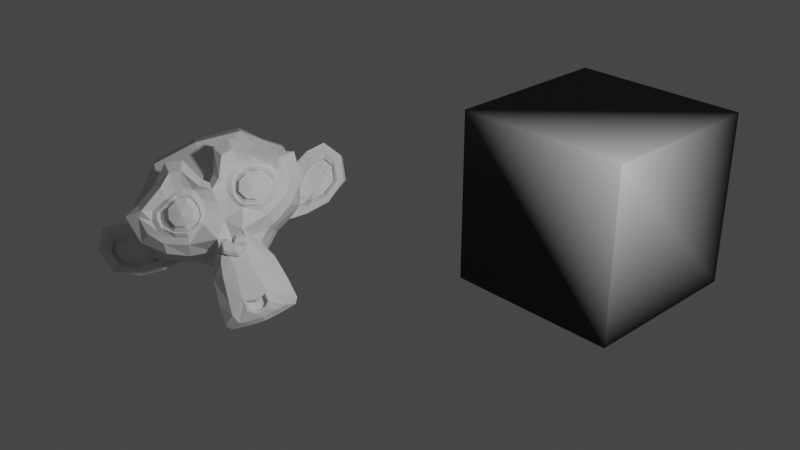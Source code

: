 # Source: zu.blend  (saved by Blender 2.82.7; exported with 4.5.12 LTS)
import bpy
from mathutils import Matrix  # noqa: F401  (used for matrix-valued properties, if any)

bpy.ops.wm.read_factory_settings(use_empty=True)
scene = bpy.context.scene
scene.name = 'Scene'

# ---- collections
col_collection = bpy.data.collections.new('Collection'); scene.collection.children.link(col_collection)

# ---- materials (node trees are filled in below, after node groups)
mat_material = bpy.data.materials.new('Material')

# ---- material node trees
mat_material.use_nodes = True; mat_material.node_tree.nodes.clear()
_N = mat_material.node_tree.nodes; _L = mat_material.node_tree.links
n0 = _N.new('ShaderNodeOutputMaterial'); n0.name = 'Material Output'; n0.location = (300, 300)
n1 = _N.new('ShaderNodeBsdfPrincipled'); n1.name = 'Principled BSDF'; n1.location = (10, 300)
n1.distribution = 'GGX'
n1.subsurface_method = 'BURLEY'
n1.inputs[3].default_value = 1.45
n1.inputs[27].default_value = (0.0, 0.0, 0.0, 1.0)
n1.inputs[28].default_value = 1.0
n2 = _N.new('ShaderNodeVertexColor'); n2.name = 'Vertex Color'; n2.location = (-305, 226)
_L.new(n1.outputs[0], n0.inputs[0])
_L.new(n2.outputs[0], n1.inputs[0])
n0.is_active_output = True

# ---- world
world_world = bpy.data.worlds.new('World'); scene.world = world_world
world_world.use_nodes = True; world_world.node_tree.nodes.clear()
_N = world_world.node_tree.nodes; _L = world_world.node_tree.links
n0 = _N.new('ShaderNodeOutputWorld'); n0.name = 'World Output'; n0.location = (300, 300)
n1 = _N.new('ShaderNodeBackground'); n1.name = 'Background'; n1.location = (10, 300)
n1.inputs[0].default_value = (0.05088, 0.05088, 0.05088, 1.0)
_L.new(n1.outputs[0], n0.inputs[0])
n0.is_active_output = True
world_world.color = (0.05088, 0.05088, 0.05088)
world_world.use_sun_shadow = False
world_world.sun_shadow_jitter_overblur = 0.0

# ---- cameras
cam_camera = bpy.data.cameras.new('Camera')
cam_camera.clip_end = 100.0
cam_camera.ortho_scale = 7.314

# ---- lights
light_point = bpy.data.lights.new('Point', 'POINT')
light_point.transmission_factor = 0.0
light_point.energy = 1000.0
light_point.shadow_soft_size = 0.25
light_point.shadow_maximum_resolution = 0.006
light_point.use_absolute_resolution = True

# ---- meshes
me_cube = bpy.data.meshes.new('Cube')
me_cube.from_pydata([(-1.0, -1.0, -1.0), (-1.0, -1.0, 1.0), (-1.0, 1.0, -1.0), (-1.0, 1.0, 1.0), (1.0, -1.0, -1.0), (1.0, -1.0, 1.0), (1.0, 1.0, -1.0), (1.0, 1.0, 1.0)], [], [(0, 1, 3, 2), (2, 3, 7, 6), (6, 7, 5, 4), (4, 5, 1, 0), (2, 6, 4, 0), (7, 3, 1, 5)])
_uv = me_cube.uv_layers.new(name='UVMap')
_uv.uv.foreach_set('vector', [0.375, 0.0, 0.625, 0.0, 0.625, 0.25, 0.375, 0.25, 0.375, 0.25, 0.625, 0.25, 0.625, 0.5, 0.375, 0.5, 0.375, 0.5, 0.625, 0.5, 0.625, 0.75, 0.375, 0.75, 0.375, 0.75, 0.625, 0.75, 0.625, 1.0, 0.375, 1.0, 0.125, 0.5, 0.375, 0.5, 0.375, 0.75, 0.125, 0.75, 0.625, 0.5, 0.875, 0.5, 0.875, 0.75, 0.625, 0.75])
_ca = me_cube.color_attributes.new('Col', 'BYTE_COLOR', 'CORNER')
_ca.data.foreach_set('color', [0.0, 0.0, 0.0, 1.0, 0.0, 0.0, 0.0, 1.0, 0.0, 0.0, 0.0, 1.0, 0.0, 0.0, 0.0, 1.0, 0.0, 0.0, 0.0, 1.0, 0.0, 0.0, 0.0, 1.0, 0.0, 0.0, 0.0, 1.0, 0.0, 0.0, 0.0, 1.0, 0.0, 0.0, 0.0, 1.0, 0.0, 0.0, 0.0, 1.0, 1.0, 1.0, 1.0, 1.0, 0.0, 0.0, 0.0, 1.0, 0.0, 0.0, 0.0, 1.0, 1.0, 1.0, 1.0, 1.0, 0.0, 0.0, 0.0, 1.0, 0.0, 0.0, 0.0, 1.0, 0.0, 0.0, 0.0, 1.0, 0.0, 0.0, 0.0, 1.0, 0.0, 0.0, 0.0, 1.0, 0.0, 0.0, 0.0, 1.0, 0.0, 0.0, 0.0, 1.0, 0.0, 0.0, 0.0, 1.0, 0.0, 0.0, 0.0, 1.0, 1.0, 1.0, 1.0, 1.0])
_ca = me_cube.color_attributes.new('Col.001', 'BYTE_COLOR', 'CORNER')
_ca.data.foreach_set('color', [0.04092, 0.04519, 1.0, 1.0, 1.0, 0.7454, 0.0, 1.0, 0.004391, 0.227, 0.002428, 1.0, 1.0, 0.5906, 0.3763, 1.0, 1.0, 0.5906, 0.3763, 1.0, 0.004391, 0.227, 0.002428, 1.0, 1.0, 0.0, 0.0, 1.0, 0.0, 0.9473, 1.0, 1.0, 0.0, 0.9473, 1.0, 1.0, 1.0, 0.0, 0.0, 1.0, 0.005605, 1.0, 0.0, 1.0, 0.8308, 0.0, 1.0, 1.0, 0.8308, 0.0, 1.0, 1.0, 0.005605, 1.0, 0.0, 1.0, 1.0, 0.7454, 0.0, 1.0, 0.04092, 0.04519, 1.0, 1.0, 1.0, 0.5906, 0.3763, 1.0, 0.0, 0.9473, 1.0, 1.0, 0.8308, 0.0, 1.0, 1.0, 0.04092, 0.04519, 1.0, 1.0, 1.0, 0.0, 0.0, 1.0, 0.004391, 0.227, 0.002428, 1.0, 1.0, 0.7454, 0.0, 1.0, 0.005605, 1.0, 0.0, 1.0])
me_cube.materials.append(mat_material)
me_cube.use_remesh_fix_poles = True
me_cube.use_remesh_preserve_attributes = False
me_cube.use_mirror_vertex_groups = False
me_cube.update()
me_suzanne = bpy.data.meshes.new('Suzanne')
me_suzanne.from_pydata([(0.4375, -0.7656, 0.1641), (-0.4375, -0.7656, 0.1641), (0.5, -0.6875, 0.09375), (-0.5, -0.6875, 0.09375), (0.5469, -0.5781, 0.05469), (-0.5469, -0.5781, 0.05469), (0.3516, -0.6172, -0.02344), (-0.3516, -0.6172, -0.02344), (0.3516, -0.7188, 0.03125), (-0.3516, -0.7188, 0.03125), (0.3516, -0.7812, 0.1328), (-0.3516, -0.7812, 0.1328), (0.2734, -0.7969, 0.1641), (-0.2734, -0.7969, 0.1641), (0.2031, -0.7422, 0.09375), (-0.2031, -0.7422, 0.09375), (0.1562, -0.6484, 0.05469), (-0.1562, -0.6484, 0.05469), (0.07812, -0.6562, 0.2422), (-0.07812, -0.6562, 0.2422), (0.1406, -0.7422, 0.2422), (-0.1406, -0.7422, 0.2422), (0.2422, -0.7969, 0.2422), (-0.2422, -0.7969, 0.2422), (0.2734, -0.7969, 0.3281), (-0.2734, -0.7969, 0.3281), (0.2031, -0.7422, 0.3906), (-0.2031, -0.7422, 0.3906), (0.1562, -0.6484, 0.4375), (-0.1562, -0.6484, 0.4375), (0.3516, -0.6172, 0.5156), (-0.3516, -0.6172, 0.5156), (0.3516, -0.7188, 0.4531), (-0.3516, -0.7188, 0.4531), (0.3516, -0.7812, 0.3594), (-0.3516, -0.7812, 0.3594), (0.4375, -0.7656, 0.3281), (-0.4375, -0.7656, 0.3281), (0.5, -0.6875, 0.3906), (-0.5, -0.6875, 0.3906), (0.5469, -0.5781, 0.4375), (-0.5469, -0.5781, 0.4375), (0.625, -0.5625, 0.2422), (-0.625, -0.5625, 0.2422), (0.5625, -0.6719, 0.2422), (-0.5625, -0.6719, 0.2422), (0.4688, -0.7578, 0.2422), (-0.4688, -0.7578, 0.2422), (0.4766, -0.7734, 0.2422), (-0.4766, -0.7734, 0.2422), (0.4453, -0.7812, 0.3359), (-0.4453, -0.7812, 0.3359), (0.3516, -0.8047, 0.375), (-0.3516, -0.8047, 0.375), (0.2656, -0.8203, 0.3359), (-0.2656, -0.8203, 0.3359), (0.2266, -0.8203, 0.2422), (-0.2266, -0.8203, 0.2422), (0.2656, -0.8203, 0.1562), (-0.2656, -0.8203, 0.1562), (0.3516, -0.8281, 0.2422), (-0.3516, -0.8281, 0.2422), (0.3516, -0.8047, 0.1172), (-0.3516, -0.8047, 0.1172), (0.4453, -0.7812, 0.1562), (-0.4453, -0.7812, 0.1562), (0.0, -0.7422, 0.4297), (0.0, -0.8203, 0.3516), (0.0, -0.7344, -0.6797), (0.0, -0.7812, -0.3203), (0.0, -0.7969, -0.1875), (0.0, -0.7188, -0.7734), (0.0, -0.6016, 0.4062), (0.0, -0.5703, 0.5703), (0.0, 0.5469, 0.8984), (0.0, 0.8516, 0.5625), (0.0, 0.8281, 0.07031), (0.0, 0.3516, -0.3828), (0.2031, -0.5625, -0.1875), (-0.2031, -0.5625, -0.1875), (0.3125, -0.5703, -0.4375), (-0.3125, -0.5703, -0.4375), (0.3516, -0.5703, -0.6953), (-0.3516, -0.5703, -0.6953), (0.3672, -0.5312, -0.8906), (-0.3672, -0.5312, -0.8906), (0.3281, -0.5234, -0.9453), (-0.3281, -0.5234, -0.9453), (0.1797, -0.5547, -0.9688), (-0.1797, -0.5547, -0.9688), (0.0, -0.5781, -0.9844), (0.4375, -0.5312, -0.1406), (-0.4375, -0.5312, -0.1406), (0.6328, -0.5391, -0.03906), (-0.6328, -0.5391, -0.03906), (0.8281, -0.4453, 0.1484), (-0.8281, -0.4453, 0.1484), (0.8594, -0.5938, 0.4297), (-0.8594, -0.5938, 0.4297), (0.7109, -0.625, 0.4844), (-0.7109, -0.625, 0.4844), (0.4922, -0.6875, 0.6016), (-0.4922, -0.6875, 0.6016), (0.3203, -0.7344, 0.7578), (-0.3203, -0.7344, 0.7578), (0.1562, -0.7578, 0.7188), (-0.1562, -0.7578, 0.7188), (0.0625, -0.75, 0.4922), (-0.0625, -0.75, 0.4922), (0.1641, -0.7734, 0.4141), (-0.1641, -0.7734, 0.4141), (0.125, -0.7656, 0.3047), (-0.125, -0.7656, 0.3047), (0.2031, -0.7422, 0.09375), (-0.2031, -0.7422, 0.09375), (0.375, -0.7031, 0.01562), (-0.375, -0.7031, 0.01562), (0.4922, -0.6719, 0.0625), (-0.4922, -0.6719, 0.0625), (0.625, -0.6484, 0.1875), (-0.625, -0.6484, 0.1875), (0.6406, -0.6484, 0.2969), (-0.6406, -0.6484, 0.2969), (0.6016, -0.6641, 0.375), (-0.6016, -0.6641, 0.375), (0.4297, -0.7188, 0.4375), (-0.4297, -0.7188, 0.4375), (0.25, -0.7578, 0.4688), (-0.25, -0.7578, 0.4688), (0.0, -0.7344, -0.7656), (0.1094, -0.7344, -0.7188), (-0.1094, -0.7344, -0.7188), (0.1172, -0.7109, -0.8359), (-0.1172, -0.7109, -0.8359), (0.0625, -0.6953, -0.8828), (-0.0625, -0.6953, -0.8828), (0.0, -0.6875, -0.8906), (0.0, -0.75, -0.1953), (0.0, -0.7422, -0.1406), (0.1016, -0.7422, -0.1484), (-0.1016, -0.7422, -0.1484), (0.125, -0.75, -0.2266), (-0.125, -0.75, -0.2266), (0.08594, -0.7422, -0.2891), (-0.08594, -0.7422, -0.2891), (0.3984, -0.6719, -0.04688), (-0.3984, -0.6719, -0.04688), (0.6172, -0.625, 0.05469), (-0.6172, -0.625, 0.05469), (0.7266, -0.6016, 0.2031), (-0.7266, -0.6016, 0.2031), (0.7422, -0.6562, 0.375), (-0.7422, -0.6562, 0.375), (0.6875, -0.7266, 0.4141), (-0.6875, -0.7266, 0.4141), (0.4375, -0.7969, 0.5469), (-0.4375, -0.7969, 0.5469), (0.3125, -0.8359, 0.6406), (-0.3125, -0.8359, 0.6406), (0.2031, -0.8516, 0.6172), (-0.2031, -0.8516, 0.6172), (0.1016, -0.8438, 0.4297), (-0.1016, -0.8438, 0.4297), (0.125, -0.8125, -0.1016), (-0.125, -0.8125, -0.1016), (0.2109, -0.7109, -0.4453), (-0.2109, -0.7109, -0.4453), (0.25, -0.6875, -0.7031), (-0.25, -0.6875, -0.7031), (0.2656, -0.6641, -0.8203), (-0.2656, -0.6641, -0.8203), (0.2344, -0.6328, -0.9141), (-0.2344, -0.6328, -0.9141), (0.1641, -0.6328, -0.9297), (-0.1641, -0.6328, -0.9297), (0.0, -0.6406, -0.9453), (0.0, -0.7266, 0.04688), (0.0, -0.7656, 0.2109), (0.3281, -0.7422, 0.4766), (-0.3281, -0.7422, 0.4766), (0.1641, -0.75, 0.1406), (-0.1641, -0.75, 0.1406), (0.1328, -0.7578, 0.2109), (-0.1328, -0.7578, 0.2109), (0.1172, -0.7344, -0.6875), (-0.1172, -0.7344, -0.6875), (0.07812, -0.75, -0.4453), (-0.07812, -0.75, -0.4453), (0.0, -0.75, -0.4453), (0.0, -0.7422, -0.3281), (0.09375, -0.7812, -0.2734), (-0.09375, -0.7812, -0.2734), (0.1328, -0.7969, -0.2266), (-0.1328, -0.7969, -0.2266), (0.1094, -0.7812, -0.1328), (-0.1094, -0.7812, -0.1328), (0.03906, -0.7812, -0.125), (-0.03906, -0.7812, -0.125), (0.0, -0.8281, -0.2031), (0.04688, -0.8125, -0.1484), (-0.04688, -0.8125, -0.1484), (0.09375, -0.8125, -0.1562), (-0.09375, -0.8125, -0.1562), (0.1094, -0.8281, -0.2266), (-0.1094, -0.8281, -0.2266), (0.07812, -0.8047, -0.25), (-0.07812, -0.8047, -0.25), (0.0, -0.8047, -0.2891), (0.2578, -0.5547, -0.3125), (-0.2578, -0.5547, -0.3125), (0.1641, -0.7109, -0.2422), (-0.1641, -0.7109, -0.2422), (0.1797, -0.7109, -0.3125), (-0.1797, -0.7109, -0.3125), (0.2344, -0.5547, -0.25), (-0.2344, -0.5547, -0.25), (0.0, -0.6875, -0.875), (0.04688, -0.6875, -0.8672), (-0.04688, -0.6875, -0.8672), (0.09375, -0.7109, -0.8203), (-0.09375, -0.7109, -0.8203), (0.09375, -0.7266, -0.7422), (-0.09375, -0.7266, -0.7422), (0.0, -0.6562, -0.7812), (0.09375, -0.6641, -0.75), (-0.09375, -0.6641, -0.75), (0.09375, -0.6406, -0.8125), (-0.09375, -0.6406, -0.8125), (0.04688, -0.6328, -0.8516), (-0.04688, -0.6328, -0.8516), (0.0, -0.6328, -0.8594), (0.1719, -0.7812, 0.2188), (-0.1719, -0.7812, 0.2188), (0.1875, -0.7734, 0.1562), (-0.1875, -0.7734, 0.1562), (0.3359, -0.7578, 0.4297), (-0.3359, -0.7578, 0.4297), (0.2734, -0.7734, 0.4219), (-0.2734, -0.7734, 0.4219), (0.4219, -0.7734, 0.3984), (-0.4219, -0.7734, 0.3984), (0.5625, -0.6953, 0.3516), (-0.5625, -0.6953, 0.3516), (0.5859, -0.6875, 0.2891), (-0.5859, -0.6875, 0.2891), (0.5781, -0.6797, 0.1953), (-0.5781, -0.6797, 0.1953), (0.4766, -0.7188, 0.1016), (-0.4766, -0.7188, 0.1016), (0.375, -0.7422, 0.0625), (-0.375, -0.7422, 0.0625), (0.2266, -0.7812, 0.1094), (-0.2266, -0.7812, 0.1094), (0.1797, -0.7812, 0.2969), (-0.1797, -0.7812, 0.2969), (0.2109, -0.7812, 0.375), (-0.2109, -0.7812, 0.375), (0.2344, -0.7578, 0.3594), (-0.2344, -0.7578, 0.3594), (0.1953, -0.7578, 0.2969), (-0.1953, -0.7578, 0.2969), (0.2422, -0.7578, 0.125), (-0.2422, -0.7578, 0.125), (0.375, -0.7266, 0.08594), (-0.375, -0.7266, 0.08594), (0.4609, -0.7031, 0.1172), (-0.4609, -0.7031, 0.1172), (0.5469, -0.6719, 0.2109), (-0.5469, -0.6719, 0.2109), (0.5547, -0.6719, 0.2812), (-0.5547, -0.6719, 0.2812), (0.5312, -0.6797, 0.3359), (-0.5312, -0.6797, 0.3359), (0.4141, -0.75, 0.3906), (-0.4141, -0.75, 0.3906), (0.2812, -0.7656, 0.3984), (-0.2812, -0.7656, 0.3984), (0.3359, -0.75, 0.4062), (-0.3359, -0.75, 0.4062), (0.2031, -0.75, 0.1719), (-0.2031, -0.75, 0.1719), (0.1953, -0.75, 0.2266), (-0.1953, -0.75, 0.2266), (0.1094, -0.6094, 0.4609), (-0.1094, -0.6094, 0.4609), (0.1953, -0.6172, 0.6641), (-0.1953, -0.6172, 0.6641), (0.3359, -0.5938, 0.6875), (-0.3359, -0.5938, 0.6875), (0.4844, -0.5547, 0.5547), (-0.4844, -0.5547, 0.5547), (0.6797, -0.4922, 0.4531), (-0.6797, -0.4922, 0.4531), (0.7969, -0.4609, 0.4062), (-0.7969, -0.4609, 0.4062), (0.7734, -0.375, 0.1641), (-0.7734, -0.375, 0.1641), (0.6016, -0.4141, 0.0), (-0.6016, -0.4141, 0.0), (0.4375, -0.4688, -0.09375), (-0.4375, -0.4688, -0.09375), (0.0, -0.2891, 0.8984), (0.0, 0.07812, 0.9844), (0.0, 0.6719, -0.1953), (0.0, -0.1875, -0.4609), (0.0, -0.4609, -0.9766), (0.0, -0.3438, -0.8047), (0.0, -0.3203, -0.5703), (0.0, -0.2812, -0.4844), (0.8516, -0.05469, 0.2344), (-0.8516, -0.05469, 0.2344), (0.8594, 0.04688, 0.3203), (-0.8594, 0.04688, 0.3203), (0.7734, 0.4375, 0.2656), (-0.7734, 0.4375, 0.2656), (0.4609, 0.7031, 0.4375), (-0.4609, 0.7031, 0.4375), (0.7344, -0.07031, -0.04688), (-0.7344, -0.07031, -0.04688), (0.5938, 0.1641, -0.125), (-0.5938, 0.1641, -0.125), (0.6406, 0.4297, -0.007812), (-0.6406, 0.4297, -0.007812), (0.3359, 0.6641, 0.05469), (-0.3359, 0.6641, 0.05469), (0.2344, -0.4062, -0.3516), (-0.2344, -0.4062, -0.3516), (0.1797, -0.2578, -0.4141), (-0.1797, -0.2578, -0.4141), (0.2891, -0.3828, -0.7109), (-0.2891, -0.3828, -0.7109), (0.25, -0.3906, -0.5), (-0.25, -0.3906, -0.5), (0.3281, -0.3984, -0.9141), (-0.3281, -0.3984, -0.9141), (0.1406, -0.3672, -0.7578), (-0.1406, -0.3672, -0.7578), (0.125, -0.3594, -0.5391), (-0.125, -0.3594, -0.5391), (0.1641, -0.4375, -0.9453), (-0.1641, -0.4375, -0.9453), (0.2188, -0.4297, -0.2812), (-0.2188, -0.4297, -0.2812), (0.2109, -0.4688, -0.2266), (-0.2109, -0.4688, -0.2266), (0.2031, -0.5, -0.1719), (-0.2031, -0.5, -0.1719), (0.2109, -0.1641, -0.3906), (-0.2109, -0.1641, -0.3906), (0.2969, 0.2656, -0.3125), (-0.2969, 0.2656, -0.3125), (0.3438, 0.5391, -0.1484), (-0.3438, 0.5391, -0.1484), (0.4531, 0.3828, 0.8672), (-0.4531, 0.3828, 0.8672), (0.4531, 0.07031, 0.9297), (-0.4531, 0.07031, 0.9297), (0.4531, -0.2344, 0.8516), (-0.4531, -0.2344, 0.8516), (0.4609, -0.4297, 0.5234), (-0.4609, -0.4297, 0.5234), (0.7266, -0.3359, 0.4062), (-0.7266, -0.3359, 0.4062), (0.6328, -0.2812, 0.4531), (-0.6328, -0.2812, 0.4531), (0.6406, -0.05469, 0.7031), (-0.6406, -0.05469, 0.7031), (0.7969, -0.125, 0.5625), (-0.7969, -0.125, 0.5625), (0.7969, 0.1172, 0.6172), (-0.7969, 0.1172, 0.6172), (0.6406, 0.1953, 0.75), (-0.6406, 0.1953, 0.75), (0.6406, 0.4453, 0.6797), (-0.6406, 0.4453, 0.6797), (0.7969, 0.3594, 0.5391), (-0.7969, 0.3594, 0.5391), (0.6172, 0.5859, 0.3281), (-0.6172, 0.5859, 0.3281), (0.4844, 0.5469, 0.02344), (-0.4844, 0.5469, 0.02344), (0.8203, 0.2031, 0.3281), (-0.8203, 0.2031, 0.3281), (0.4062, -0.1484, -0.1719), (-0.4062, -0.1484, -0.1719), (0.4297, 0.2109, -0.1953), (-0.4297, 0.2109, -0.1953), (0.8906, 0.2344, 0.4062), (-0.8906, 0.2344, 0.4062), (0.7734, 0.125, -0.1406), (-0.7734, 0.125, -0.1406), (1.039, 0.3281, -0.1016), (-1.039, 0.3281, -0.1016), (1.281, 0.4297, 0.05469), (-1.281, 0.4297, 0.05469), (1.352, 0.4219, 0.3203), (-1.352, 0.4219, 0.3203), (1.234, 0.4219, 0.5078), (-1.234, 0.4219, 0.5078), (1.023, 0.3125, 0.4766), (-1.023, 0.3125, 0.4766), (1.016, 0.2891, 0.4141), (-1.016, 0.2891, 0.4141), (1.188, 0.3906, 0.4375), (-1.188, 0.3906, 0.4375), (1.266, 0.4062, 0.2891), (-1.266, 0.4062, 0.2891), (1.211, 0.4062, 0.07812), (-1.211, 0.4062, 0.07812), (1.031, 0.3047, -0.03906), (-1.031, 0.3047, -0.03906), (0.8281, 0.1328, -0.07031), (-0.8281, 0.1328, -0.07031), (0.9219, 0.2188, 0.3594), (-0.9219, 0.2188, 0.3594), (0.9453, 0.2891, 0.3047), (-0.9453, 0.2891, 0.3047), (0.8828, 0.2109, -0.02344), (-0.8828, 0.2109, -0.02344), (1.039, 0.3672, 0.0), (-1.039, 0.3672, 0.0), (1.188, 0.4453, 0.09375), (-1.188, 0.4453, 0.09375), (1.234, 0.4453, 0.25), (-1.234, 0.4453, 0.25), (1.172, 0.4375, 0.3594), (-1.172, 0.4375, 0.3594), (1.023, 0.3594, 0.3438), (-1.023, 0.3594, 0.3438), (0.8438, 0.2109, 0.2891), (-0.8438, 0.2109, 0.2891), (0.8359, 0.2734, 0.1719), (-0.8359, 0.2734, 0.1719), (0.7578, 0.2734, 0.09375), (-0.7578, 0.2734, 0.09375), (0.8203, 0.2734, 0.08594), (-0.8203, 0.2734, 0.08594), (0.8438, 0.2734, 0.01562), (-0.8438, 0.2734, 0.01562), (0.8125, 0.2734, -0.01562), (-0.8125, 0.2734, -0.01562), (0.7266, 0.07031, 0.0), (-0.7266, 0.07031, 0.0), (0.7188, 0.1719, -0.02344), (-0.7188, 0.1719, -0.02344), (0.7188, 0.1875, 0.03906), (-0.7188, 0.1875, 0.03906), (0.7969, 0.2109, 0.2031), (-0.7969, 0.2109, 0.2031), (0.8906, 0.2656, 0.2422), (-0.8906, 0.2656, 0.2422), (0.8906, 0.3203, 0.2344), (-0.8906, 0.3203, 0.2344), (0.8125, 0.3203, -0.01562), (-0.8125, 0.3203, -0.01562), (0.8516, 0.3203, 0.01562), (-0.8516, 0.3203, 0.01562), (0.8281, 0.3203, 0.07812), (-0.8281, 0.3203, 0.07812), (0.7656, 0.3203, 0.09375), (-0.7656, 0.3203, 0.09375), (0.8438, 0.3203, 0.1719), (-0.8438, 0.3203, 0.1719), (1.039, 0.4141, 0.3281), (-1.039, 0.4141, 0.3281), (1.188, 0.4844, 0.3438), (-1.188, 0.4844, 0.3438), (1.258, 0.4922, 0.2422), (-1.258, 0.4922, 0.2422), (1.211, 0.4844, 0.08594), (-1.211, 0.4844, 0.08594), (1.047, 0.4219, 0.0), (-1.047, 0.4219, 0.0), (0.8828, 0.2656, -0.01562), (-0.8828, 0.2656, -0.01562), (0.9531, 0.3438, 0.2891), (-0.9531, 0.3438, 0.2891), (0.8906, 0.3281, 0.1094), (-0.8906, 0.3281, 0.1094), (0.9375, 0.3359, 0.0625), (-0.9375, 0.3359, 0.0625), (1.0, 0.3672, 0.125), (-1.0, 0.3672, 0.125), (0.9609, 0.3516, 0.1719), (-0.9609, 0.3516, 0.1719), (1.016, 0.375, 0.2344), (-1.016, 0.375, 0.2344), (1.055, 0.3828, 0.1875), (-1.055, 0.3828, 0.1875), (1.109, 0.3906, 0.2109), (-1.109, 0.3906, 0.2109), (1.086, 0.3906, 0.2734), (-1.086, 0.3906, 0.2734), (1.023, 0.4844, 0.4375), (-1.023, 0.4844, 0.4375), (1.25, 0.5469, 0.4688), (-1.25, 0.5469, 0.4688), (1.367, 0.5, 0.2969), (-1.367, 0.5, 0.2969), (1.312, 0.5312, 0.05469), (-1.312, 0.5312, 0.05469), (1.039, 0.4922, -0.08594), (-1.039, 0.4922, -0.08594), (0.7891, 0.3281, -0.125), (-0.7891, 0.3281, -0.125), (0.8594, 0.3828, 0.3828), (-0.8594, 0.3828, 0.3828)], [], [(46, 0, 2, 44), (3, 1, 47, 45), (44, 2, 4, 42), (5, 3, 45, 43), (2, 8, 6, 4), (7, 9, 3, 5), (0, 10, 8, 2), (9, 11, 1, 3), (10, 12, 14, 8), (15, 13, 11, 9), (8, 14, 16, 6), (17, 15, 9, 7), (14, 20, 18, 16), (19, 21, 15, 17), (12, 22, 20, 14), (21, 23, 13, 15), (22, 24, 26, 20), (27, 25, 23, 21), (20, 26, 28, 18), (29, 27, 21, 19), (26, 32, 30, 28), (31, 33, 27, 29), (24, 34, 32, 26), (33, 35, 25, 27), (34, 36, 38, 32), (39, 37, 35, 33), (32, 38, 40, 30), (41, 39, 33, 31), (38, 44, 42, 40), (43, 45, 39, 41), (36, 46, 44, 38), (45, 47, 37, 39), (46, 36, 50, 48), (51, 37, 47, 49), (36, 34, 52, 50), (53, 35, 37, 51), (34, 24, 54, 52), (55, 25, 35, 53), (24, 22, 56, 54), (57, 23, 25, 55), (22, 12, 58, 56), (59, 13, 23, 57), (12, 10, 62, 58), (63, 11, 13, 59), (10, 0, 64, 62), (65, 1, 11, 63), (0, 46, 48, 64), (49, 47, 1, 65), (60, 64, 48), (49, 65, 61), (62, 64, 60), (61, 65, 63), (60, 58, 62), (63, 59, 61), (60, 56, 58), (59, 57, 61), (60, 54, 56), (57, 55, 61), (60, 52, 54), (55, 53, 61), (60, 50, 52), (53, 51, 61), (60, 48, 50), (51, 49, 61), (88, 173, 175, 90), (175, 174, 89, 90), (86, 171, 173, 88), (174, 172, 87, 89), (84, 169, 171, 86), (172, 170, 85, 87), (82, 167, 169, 84), (170, 168, 83, 85), (80, 165, 167, 82), (168, 166, 81, 83), (78, 91, 145, 163), (146, 92, 79, 164), (91, 93, 147, 145), (148, 94, 92, 146), (93, 95, 149, 147), (150, 96, 94, 148), (95, 97, 151, 149), (152, 98, 96, 150), (97, 99, 153, 151), (154, 100, 98, 152), (99, 101, 155, 153), (156, 102, 100, 154), (101, 103, 157, 155), (158, 104, 102, 156), (103, 105, 159, 157), (160, 106, 104, 158), (105, 107, 161, 159), (162, 108, 106, 160), (107, 66, 67, 161), (67, 66, 108, 162), (109, 127, 159, 161), (160, 128, 110, 162), (127, 178, 157, 159), (158, 179, 128, 160), (125, 155, 157, 178), (158, 156, 126, 179), (123, 153, 155, 125), (156, 154, 124, 126), (121, 151, 153, 123), (154, 152, 122, 124), (119, 149, 151, 121), (152, 150, 120, 122), (117, 147, 149, 119), (150, 148, 118, 120), (115, 145, 147, 117), (148, 146, 116, 118), (113, 163, 145, 115), (146, 164, 114, 116), (113, 180, 176, 163), (176, 181, 114, 164), (109, 161, 67, 111), (67, 162, 110, 112), (111, 67, 177, 182), (177, 67, 112, 183), (176, 180, 182, 177), (183, 181, 176, 177), (134, 136, 175, 173), (175, 136, 135, 174), (132, 134, 173, 171), (174, 135, 133, 172), (130, 132, 171, 169), (172, 133, 131, 170), (165, 186, 184, 167), (185, 187, 166, 168), (130, 169, 167, 184), (168, 170, 131, 185), (143, 189, 188, 186), (188, 189, 144, 187), (184, 186, 188, 68), (188, 187, 185, 68), (129, 130, 184, 68), (185, 131, 129, 68), (141, 192, 190, 143), (191, 193, 142, 144), (139, 194, 192, 141), (193, 195, 140, 142), (138, 196, 194, 139), (195, 197, 138, 140), (137, 70, 196, 138), (197, 70, 137, 138), (189, 143, 190, 69), (191, 144, 189, 69), (69, 190, 205, 207), (206, 191, 69, 207), (70, 198, 199, 196), (200, 198, 70, 197), (196, 199, 201, 194), (202, 200, 197, 195), (194, 201, 203, 192), (204, 202, 195, 193), (192, 203, 205, 190), (206, 204, 193, 191), (198, 203, 201, 199), (202, 204, 198, 200), (198, 207, 205, 203), (206, 207, 198, 204), (138, 139, 163, 176), (164, 140, 138, 176), (139, 141, 210, 163), (211, 142, 140, 164), (141, 143, 212, 210), (213, 144, 142, 211), (143, 186, 165, 212), (166, 187, 144, 213), (80, 208, 212, 165), (213, 209, 81, 166), (208, 214, 210, 212), (211, 215, 209, 213), (78, 163, 210, 214), (211, 164, 79, 215), (130, 129, 71, 221), (71, 129, 131, 222), (132, 130, 221, 219), (222, 131, 133, 220), (134, 132, 219, 217), (220, 133, 135, 218), (136, 134, 217, 216), (218, 135, 136, 216), (216, 217, 228, 230), (229, 218, 216, 230), (217, 219, 226, 228), (227, 220, 218, 229), (219, 221, 224, 226), (225, 222, 220, 227), (221, 71, 223, 224), (223, 71, 222, 225), (223, 230, 228, 224), (229, 230, 223, 225), (224, 228, 226), (227, 229, 225), (182, 180, 233, 231), (234, 181, 183, 232), (111, 182, 231, 253), (232, 183, 112, 254), (109, 111, 253, 255), (254, 112, 110, 256), (180, 113, 251, 233), (252, 114, 181, 234), (113, 115, 249, 251), (250, 116, 114, 252), (115, 117, 247, 249), (248, 118, 116, 250), (117, 119, 245, 247), (246, 120, 118, 248), (119, 121, 243, 245), (244, 122, 120, 246), (121, 123, 241, 243), (242, 124, 122, 244), (123, 125, 239, 241), (240, 126, 124, 242), (125, 178, 235, 239), (236, 179, 126, 240), (178, 127, 237, 235), (238, 128, 179, 236), (127, 109, 255, 237), (256, 110, 128, 238), (237, 255, 257, 275), (258, 256, 238, 276), (235, 237, 275, 277), (276, 238, 236, 278), (239, 235, 277, 273), (278, 236, 240, 274), (241, 239, 273, 271), (274, 240, 242, 272), (243, 241, 271, 269), (272, 242, 244, 270), (245, 243, 269, 267), (270, 244, 246, 268), (247, 245, 267, 265), (268, 246, 248, 266), (249, 247, 265, 263), (266, 248, 250, 264), (251, 249, 263, 261), (264, 250, 252, 262), (233, 251, 261, 279), (262, 252, 234, 280), (255, 253, 259, 257), (260, 254, 256, 258), (253, 231, 281, 259), (282, 232, 254, 260), (231, 233, 279, 281), (280, 234, 232, 282), (66, 107, 283, 72), (284, 108, 66, 72), (107, 105, 285, 283), (286, 106, 108, 284), (105, 103, 287, 285), (288, 104, 106, 286), (103, 101, 289, 287), (290, 102, 104, 288), (101, 99, 291, 289), (292, 100, 102, 290), (99, 97, 293, 291), (294, 98, 100, 292), (97, 95, 295, 293), (296, 96, 98, 294), (95, 93, 297, 295), (298, 94, 96, 296), (93, 91, 299, 297), (300, 92, 94, 298), (307, 308, 327, 337), (328, 308, 307, 338), (306, 307, 337, 335), (338, 307, 306, 336), (305, 306, 335, 339), (336, 306, 305, 340), (88, 90, 305, 339), (305, 90, 89, 340), (86, 88, 339, 333), (340, 89, 87, 334), (84, 86, 333, 329), (334, 87, 85, 330), (82, 84, 329, 331), (330, 85, 83, 332), (329, 335, 337, 331), (338, 336, 330, 332), (329, 333, 339, 335), (340, 334, 330, 336), (325, 331, 337, 327), (338, 332, 326, 328), (80, 82, 331, 325), (332, 83, 81, 326), (208, 341, 343, 214), (344, 342, 209, 215), (80, 325, 341, 208), (342, 326, 81, 209), (78, 214, 343, 345), (344, 215, 79, 346), (78, 345, 299, 91), (300, 346, 79, 92), (76, 323, 351, 303), (352, 324, 76, 303), (303, 351, 349, 77), (350, 352, 303, 77), (77, 349, 347, 304), (348, 350, 77, 304), (304, 347, 327, 308), (328, 348, 304, 308), (325, 327, 347, 341), (348, 328, 326, 342), (295, 297, 317, 309), (318, 298, 296, 310), (75, 315, 323, 76), (324, 316, 75, 76), (301, 357, 355, 302), (356, 358, 301, 302), (302, 355, 353, 74), (354, 356, 302, 74), (74, 353, 315, 75), (316, 354, 74, 75), (291, 293, 361, 363), (362, 294, 292, 364), (363, 361, 367, 365), (368, 362, 364, 366), (365, 367, 369, 371), (370, 368, 366, 372), (371, 369, 375, 373), (376, 370, 372, 374), (313, 377, 373, 375), (374, 378, 314, 376), (315, 353, 373, 377), (374, 354, 316, 378), (353, 355, 371, 373), (372, 356, 354, 374), (355, 357, 365, 371), (366, 358, 356, 372), (357, 359, 363, 365), (364, 360, 358, 366), (289, 291, 363, 359), (364, 292, 290, 360), (73, 359, 357, 301), (358, 360, 73, 301), (283, 285, 287, 289), (288, 286, 284, 290), (283, 289, 359, 73), (360, 290, 284, 73), (72, 283, 73), (73, 284, 72), (293, 295, 309, 361), (310, 296, 294, 362), (309, 311, 367, 361), (368, 312, 310, 362), (311, 381, 369, 367), (370, 382, 312, 368), (313, 375, 369, 381), (370, 376, 314, 382), (347, 349, 385, 383), (386, 350, 348, 384), (317, 383, 385, 319), (386, 384, 318, 320), (297, 299, 383, 317), (384, 300, 298, 318), (299, 343, 341, 383), (342, 344, 300, 384), (341, 347, 383), (384, 348, 342), (299, 345, 343), (344, 346, 300), (313, 321, 379, 377), (380, 322, 314, 378), (315, 377, 379, 323), (380, 378, 316, 324), (319, 385, 379, 321), (380, 386, 320, 322), (349, 351, 379, 385), (380, 352, 350, 386), (323, 379, 351), (352, 380, 324), (399, 387, 413, 401), (414, 388, 400, 402), (399, 401, 403, 397), (404, 402, 400, 398), (397, 403, 405, 395), (406, 404, 398, 396), (395, 405, 407, 393), (408, 406, 396, 394), (393, 407, 409, 391), (410, 408, 394, 392), (391, 409, 411, 389), (412, 410, 392, 390), (409, 419, 417, 411), (418, 420, 410, 412), (407, 421, 419, 409), (420, 422, 408, 410), (405, 423, 421, 407), (422, 424, 406, 408), (403, 425, 423, 405), (424, 426, 404, 406), (401, 427, 425, 403), (426, 428, 402, 404), (401, 413, 415, 427), (416, 414, 402, 428), (317, 319, 443, 441), (444, 320, 318, 442), (319, 389, 411, 443), (412, 390, 320, 444), (309, 317, 441, 311), (442, 318, 310, 312), (381, 429, 413, 387), (414, 430, 382, 388), (411, 417, 439, 443), (440, 418, 412, 444), (437, 445, 443, 439), (444, 446, 438, 440), (433, 445, 437, 435), (438, 446, 434, 436), (431, 447, 445, 433), (446, 448, 432, 434), (429, 447, 431, 449), (432, 448, 430, 450), (413, 429, 449, 415), (450, 430, 414, 416), (311, 447, 429, 381), (430, 448, 312, 382), (311, 441, 445, 447), (446, 442, 312, 448), (441, 443, 445), (446, 444, 442), (415, 449, 451, 475), (452, 450, 416, 476), (449, 431, 461, 451), (462, 432, 450, 452), (431, 433, 459, 461), (460, 434, 432, 462), (433, 435, 457, 459), (458, 436, 434, 460), (435, 437, 455, 457), (456, 438, 436, 458), (437, 439, 453, 455), (454, 440, 438, 456), (439, 417, 473, 453), (474, 418, 440, 454), (427, 415, 475, 463), (476, 416, 428, 464), (425, 427, 463, 465), (464, 428, 426, 466), (423, 425, 465, 467), (466, 426, 424, 468), (421, 423, 467, 469), (468, 424, 422, 470), (419, 421, 469, 471), (470, 422, 420, 472), (417, 419, 471, 473), (472, 420, 418, 474), (457, 455, 479, 477), (480, 456, 458, 478), (477, 479, 481, 483), (482, 480, 478, 484), (483, 481, 487, 485), (488, 482, 484, 486), (485, 487, 489, 491), (490, 488, 486, 492), (463, 475, 485, 491), (486, 476, 464, 492), (451, 483, 485, 475), (486, 484, 452, 476), (451, 461, 477, 483), (478, 462, 452, 484), (457, 477, 461, 459), (462, 478, 458, 460), (453, 473, 479, 455), (480, 474, 454, 456), (471, 481, 479, 473), (480, 482, 472, 474), (469, 487, 481, 471), (482, 488, 470, 472), (467, 489, 487, 469), (488, 490, 468, 470), (465, 491, 489, 467), (490, 492, 466, 468), (463, 491, 465), (466, 492, 464), (391, 389, 503, 501), (504, 390, 392, 502), (393, 391, 501, 499), (502, 392, 394, 500), (395, 393, 499, 497), (500, 394, 396, 498), (397, 395, 497, 495), (498, 396, 398, 496), (399, 397, 495, 493), (496, 398, 400, 494), (387, 399, 493, 505), (494, 400, 388, 506), (493, 501, 503, 505), (504, 502, 494, 506), (493, 495, 499, 501), (500, 496, 494, 502), (495, 497, 499), (500, 498, 496), (313, 381, 387, 505), (388, 382, 314, 506), (313, 505, 503, 321), (504, 506, 314, 322), (319, 321, 503, 389), (504, 322, 320, 390)])
_uv = me_suzanne.uv_layers.new(name='UVMap')
_uv.uv.foreach_set('vector', [0.891, 0.5901, 0.8706, 0.5896, 0.8601, 0.5601, 0.9046, 0.5594, 0.8562, 0.8505, 0.8681, 0.8215, 0.8884, 0.822, 0.9006, 0.8532, 0.9046, 0.5594, 0.8601, 0.5601, 0.853, 0.5216, 0.9202, 0.5245, 0.8475, 0.8887, 0.8562, 0.8505, 0.9006, 0.8532, 0.9147, 0.8887, 0.8601, 0.5601, 0.8289, 0.5908, 0.7985, 0.5695, 0.853, 0.5216, 0.7951, 0.8384, 0.8264, 0.8185, 0.8562, 0.8505, 0.8475, 0.8887, 0.8706, 0.5896, 0.8544, 0.6048, 0.8289, 0.5908, 0.8601, 0.5601, 0.8264, 0.8185, 0.8525, 0.8057, 0.8681, 0.8215, 0.8562, 0.8505, 0.8544, 0.6048, 0.8541, 0.6255, 0.8282, 0.6334, 0.8289, 0.5908, 0.8276, 0.776, 0.8532, 0.785, 0.8525, 0.8057, 0.8264, 0.8185, 0.8289, 0.5908, 0.8282, 0.6334, 0.791, 0.6454, 0.7985, 0.5695, 0.791, 0.7622, 0.8276, 0.776, 0.8264, 0.8185, 0.7951, 0.8384, 0.8282, 0.6334, 0.8552, 0.6685, 0.8424, 0.7025, 0.791, 0.6454, 0.8448, 0.7075, 0.8561, 0.742, 0.8276, 0.776, 0.791, 0.7622, 0.8541, 0.6255, 0.8675, 0.6423, 0.8552, 0.6685, 0.8282, 0.6334, 0.8561, 0.742, 0.8673, 0.7688, 0.8532, 0.785, 0.8276, 0.776, 0.8675, 0.6423, 0.8905, 0.6419, 0.9004, 0.667, 0.8552, 0.6685, 0.9012, 0.7456, 0.8902, 0.7702, 0.8673, 0.7688, 0.8561, 0.742, 0.8552, 0.6685, 0.9004, 0.667, 0.9189, 0.6997, 0.8424, 0.7025, 0.9212, 0.7137, 0.9012, 0.7456, 0.8561, 0.742, 0.8448, 0.7075, 0.9004, 0.667, 0.9319, 0.6368, 0.9684, 0.6453, 0.9189, 0.6997, 0.9682, 0.7702, 0.9314, 0.7771, 0.9012, 0.7456, 0.9212, 0.7137, 0.8905, 0.6419, 0.9059, 0.6279, 0.9319, 0.6368, 0.9004, 0.667, 0.9314, 0.7771, 0.905, 0.7849, 0.8902, 0.7702, 0.9012, 0.7456, 0.9059, 0.6279, 0.9062, 0.6057, 0.9337, 0.593, 0.9319, 0.6368, 0.9312, 0.8209, 0.9044, 0.807, 0.905, 0.7849, 0.9314, 0.7771, 0.9319, 0.6368, 0.9337, 0.593, 0.9684, 0.5738, 0.9684, 0.6453, 0.965, 0.8417, 0.9312, 0.8209, 0.9314, 0.7771, 0.9682, 0.7702, 0.9337, 0.593, 0.9046, 0.5594, 0.9202, 0.5245, 0.9684, 0.5738, 0.9147, 0.8887, 0.9006, 0.8532, 0.9312, 0.8209, 0.965, 0.8417, 0.9062, 0.6057, 0.891, 0.5901, 0.9046, 0.5594, 0.9337, 0.593, 0.9006, 0.8532, 0.8884, 0.822, 0.9044, 0.807, 0.9312, 0.8209, 0.891, 0.5901, 0.9062, 0.6057, 0.9024, 0.6079, 0.8896, 0.5933, 0.9006, 0.8047, 0.9044, 0.807, 0.8884, 0.822, 0.8872, 0.8187, 0.9062, 0.6057, 0.9059, 0.6279, 0.8998, 0.6263, 0.9024, 0.6079, 0.8988, 0.7862, 0.905, 0.7849, 0.9044, 0.807, 0.9006, 0.8047, 0.9059, 0.6279, 0.8905, 0.6419, 0.8878, 0.6365, 0.8998, 0.6263, 0.8874, 0.7754, 0.8902, 0.7702, 0.905, 0.7849, 0.8988, 0.7862, 0.8905, 0.6419, 0.8675, 0.6423, 0.8709, 0.6352, 0.8878, 0.6365, 0.8704, 0.776, 0.8673, 0.7688, 0.8902, 0.7702, 0.8874, 0.7754, 0.8675, 0.6423, 0.8541, 0.6255, 0.8599, 0.6239, 0.8709, 0.6352, 0.8589, 0.7868, 0.8532, 0.785, 0.8673, 0.7688, 0.8704, 0.776, 0.8541, 0.6255, 0.8544, 0.6048, 0.8597, 0.6082, 0.8599, 0.6239, 0.8579, 0.8025, 0.8525, 0.8057, 0.8532, 0.785, 0.8589, 0.7868, 0.8544, 0.6048, 0.8706, 0.5896, 0.8717, 0.594, 0.8597, 0.6082, 0.8693, 0.8172, 0.8681, 0.8215, 0.8525, 0.8057, 0.8579, 0.8025, 0.8706, 0.5896, 0.891, 0.5901, 0.8896, 0.5933, 0.8717, 0.594, 0.8872, 0.8187, 0.8884, 0.822, 0.8681, 0.8215, 0.8693, 0.8172, 0.8794, 0.6165, 0.8717, 0.594, 0.8896, 0.5933, 0.8872, 0.8187, 0.8693, 0.8172, 0.878, 0.7951, 0.8597, 0.6082, 0.8717, 0.594, 0.8794, 0.6165, 0.878, 0.7951, 0.8693, 0.8172, 0.8579, 0.8025, 0.8794, 0.6165, 0.8599, 0.6239, 0.8597, 0.6082, 0.8579, 0.8025, 0.8589, 0.7868, 0.878, 0.7951, 0.8794, 0.6165, 0.8709, 0.6352, 0.8599, 0.6239, 0.8589, 0.7868, 0.8704, 0.776, 0.878, 0.7951, 0.8794, 0.6165, 0.8878, 0.6365, 0.8709, 0.6352, 0.8704, 0.776, 0.8874, 0.7754, 0.878, 0.7951, 0.8794, 0.6165, 0.8998, 0.6263, 0.8878, 0.6365, 0.8874, 0.7754, 0.8988, 0.7862, 0.878, 0.7951, 0.8794, 0.6165, 0.9024, 0.6079, 0.8998, 0.6263, 0.8988, 0.7862, 0.9006, 0.8047, 0.878, 0.7951, 0.8794, 0.6165, 0.8896, 0.5933, 0.9024, 0.6079, 0.9006, 0.8047, 0.8872, 0.8187, 0.878, 0.7951, 0.5403, 0.05381, 0.5364, 0.06207, 0.5189, 0.05968, 0.5189, 0.05029, 0.5189, 0.05968, 0.5015, 0.06204, 0.4976, 0.05377, 0.5189, 0.05029, 0.5519, 0.05834, 0.5428, 0.06409, 0.5364, 0.06207, 0.5403, 0.05381, 0.5015, 0.06204, 0.4951, 0.06405, 0.486, 0.05827, 0.4976, 0.05377, 0.5551, 0.0619, 0.5463, 0.07267, 0.5428, 0.06409, 0.5519, 0.05834, 0.4951, 0.06405, 0.4916, 0.07262, 0.4828, 0.06183, 0.486, 0.05827, 0.5638, 0.07659, 0.5483, 0.08489, 0.5463, 0.07267, 0.5551, 0.0619, 0.4916, 0.07262, 0.4895, 0.08486, 0.474, 0.07651, 0.4828, 0.06183, 0.5831, 0.1085, 0.5556, 0.1217, 0.5483, 0.08489, 0.5638, 0.07659, 0.4895, 0.08486, 0.4822, 0.1218, 0.4545, 0.1085, 0.474, 0.07651, 0.6055, 0.1651, 0.6474, 0.2005, 0.6215, 0.2278, 0.5531, 0.2096, 0.4165, 0.2295, 0.3897, 0.2019, 0.432, 0.1656, 0.4853, 0.2101, 0.6474, 0.2005, 0.6764, 0.2332, 0.6648, 0.2532, 0.6215, 0.2278, 0.3727, 0.2564, 0.3603, 0.2359, 0.3897, 0.2019, 0.4165, 0.2295, 0.6764, 0.2332, 0.7153, 0.2654, 0.6839, 0.28, 0.6648, 0.2532, 0.3537, 0.2846, 0.3205, 0.2703, 0.3603, 0.2359, 0.3727, 0.2564, 0.7153, 0.2654, 0.7073, 0.3101, 0.6875, 0.3115, 0.6839, 0.28, 0.3512, 0.3174, 0.3307, 0.3169, 0.3205, 0.2703, 0.3537, 0.2846, 0.7073, 0.3101, 0.6974, 0.3327, 0.6768, 0.3239, 0.6875, 0.3115, 0.3627, 0.3297, 0.342, 0.3397, 0.3307, 0.3169, 0.3512, 0.3174, 0.6974, 0.3327, 0.6628, 0.3725, 0.6391, 0.3573, 0.6768, 0.3239, 0.4028, 0.3621, 0.3793, 0.3787, 0.342, 0.3397, 0.3627, 0.3297, 0.6628, 0.3725, 0.6268, 0.3958, 0.6183, 0.3752, 0.6391, 0.3573, 0.4246, 0.3793, 0.4169, 0.4006, 0.3793, 0.3787, 0.4028, 0.3621, 0.6268, 0.3958, 0.6048, 0.3978, 0.6008, 0.3779, 0.6183, 0.3752, 0.4424, 0.3812, 0.4393, 0.4015, 0.4169, 0.4006, 0.4246, 0.3793, 0.6048, 0.3978, 0.5531, 0.3905, 0.5597, 0.357, 0.6008, 0.3779, 0.4829, 0.3585, 0.4909, 0.3919, 0.4393, 0.4015, 0.4424, 0.3812, 0.5531, 0.3905, 0.5219, 0.386, 0.5211, 0.3439, 0.5597, 0.357, 0.5211, 0.3439, 0.5219, 0.386, 0.4909, 0.3919, 0.4829, 0.3585, 0.5773, 0.3402, 0.5998, 0.3448, 0.6008, 0.3779, 0.5597, 0.357, 0.4424, 0.3812, 0.442, 0.3478, 0.4646, 0.3422, 0.4829, 0.3585, 0.5998, 0.3448, 0.6155, 0.342, 0.6183, 0.3752, 0.6008, 0.3779, 0.4246, 0.3793, 0.426, 0.3456, 0.442, 0.3478, 0.4424, 0.3812, 0.6345, 0.3323, 0.6391, 0.3573, 0.6183, 0.3752, 0.6155, 0.342, 0.4246, 0.3793, 0.4028, 0.3621, 0.4064, 0.3365, 0.426, 0.3456, 0.6624, 0.3128, 0.6768, 0.3239, 0.6391, 0.3573, 0.6345, 0.3323, 0.4028, 0.3621, 0.3627, 0.3297, 0.3771, 0.3177, 0.4064, 0.3365, 0.6684, 0.298, 0.6875, 0.3115, 0.6768, 0.3239, 0.6624, 0.3128, 0.3627, 0.3297, 0.3512, 0.3174, 0.3703, 0.3026, 0.3771, 0.3177, 0.6641, 0.2779, 0.6839, 0.28, 0.6875, 0.3115, 0.6684, 0.298, 0.3512, 0.3174, 0.3537, 0.2846, 0.3741, 0.2818, 0.3703, 0.3026, 0.6392, 0.253, 0.6648, 0.2532, 0.6839, 0.28, 0.6641, 0.2779, 0.3537, 0.2846, 0.3727, 0.2564, 0.3989, 0.2556, 0.3741, 0.2818, 0.614, 0.2427, 0.6215, 0.2278, 0.6648, 0.2532, 0.6392, 0.253, 0.3727, 0.2564, 0.4165, 0.2295, 0.4245, 0.2445, 0.3989, 0.2556, 0.5729, 0.2586, 0.5531, 0.2096, 0.6215, 0.2278, 0.614, 0.2427, 0.4165, 0.2295, 0.4853, 0.2101, 0.4664, 0.2597, 0.4245, 0.2445, 0.5729, 0.2586, 0.5639, 0.272, 0.5198, 0.2489, 0.5531, 0.2096, 0.5198, 0.2489, 0.4759, 0.2731, 0.4664, 0.2597, 0.4853, 0.2101, 0.5773, 0.3402, 0.5597, 0.357, 0.5211, 0.3439, 0.5585, 0.3166, 0.5211, 0.3439, 0.4829, 0.3585, 0.4646, 0.3422, 0.4826, 0.3178, 0.5585, 0.3166, 0.5211, 0.3439, 0.5203, 0.2948, 0.5569, 0.2912, 0.5203, 0.2948, 0.5211, 0.3439, 0.4826, 0.3178, 0.4834, 0.2922, 0.5198, 0.2489, 0.5639, 0.272, 0.5569, 0.2912, 0.5203, 0.2948, 0.4834, 0.2922, 0.4759, 0.2731, 0.5198, 0.2489, 0.5203, 0.2948, 0.5255, 0.06897, 0.5189, 0.0679, 0.5189, 0.05968, 0.5364, 0.06207, 0.5189, 0.05968, 0.5189, 0.0679, 0.5124, 0.06896, 0.5015, 0.06204, 0.5312, 0.07383, 0.5255, 0.06897, 0.5364, 0.06207, 0.5428, 0.06409, 0.5015, 0.06204, 0.5124, 0.06896, 0.5066, 0.07381, 0.4951, 0.06405, 0.531, 0.08743, 0.5312, 0.07383, 0.5428, 0.06409, 0.5463, 0.07267, 0.4951, 0.06405, 0.5066, 0.07381, 0.5068, 0.08742, 0.4916, 0.07262, 0.5556, 0.1217, 0.532, 0.1277, 0.5327, 0.09092, 0.5483, 0.08489, 0.5052, 0.09091, 0.5058, 0.1277, 0.4822, 0.1218, 0.4895, 0.08486, 0.531, 0.08743, 0.5463, 0.07267, 0.5483, 0.08489, 0.5327, 0.09092, 0.4895, 0.08486, 0.4916, 0.07262, 0.5068, 0.08742, 0.5052, 0.09091, 0.5381, 0.1584, 0.519, 0.1517, 0.5189, 0.1284, 0.532, 0.1277, 0.5189, 0.1284, 0.519, 0.1517, 0.4999, 0.1584, 0.5058, 0.1277, 0.5327, 0.09092, 0.532, 0.1277, 0.5189, 0.1284, 0.5189, 0.09395, 0.5189, 0.1284, 0.5058, 0.1277, 0.5052, 0.09091, 0.5189, 0.09395, 0.5189, 0.08518, 0.531, 0.08743, 0.5327, 0.09092, 0.5189, 0.09395, 0.5052, 0.09091, 0.5068, 0.08742, 0.5189, 0.08518, 0.5189, 0.09395, 0.5484, 0.1736, 0.538, 0.176, 0.5352, 0.1668, 0.5381, 0.1584, 0.5028, 0.1669, 0.5001, 0.176, 0.4897, 0.1737, 0.4999, 0.1584, 0.5443, 0.1934, 0.5372, 0.1876, 0.538, 0.176, 0.5484, 0.1736, 0.5001, 0.176, 0.5009, 0.1876, 0.494, 0.1934, 0.4897, 0.1737, 0.5198, 0.2008, 0.5288, 0.1918, 0.5372, 0.1876, 0.5443, 0.1934, 0.5009, 0.1876, 0.5092, 0.1916, 0.5198, 0.2008, 0.494, 0.1934, 0.5176, 0.1906, 0.5191, 0.1854, 0.5288, 0.1918, 0.5198, 0.2008, 0.5092, 0.1916, 0.5191, 0.1854, 0.5176, 0.1906, 0.5198, 0.2008, 0.519, 0.1517, 0.5381, 0.1584, 0.5352, 0.1668, 0.519, 0.159, 0.5028, 0.1669, 0.4999, 0.1584, 0.519, 0.1517, 0.519, 0.159, 0.519, 0.159, 0.5352, 0.1668, 0.5311, 0.1716, 0.519, 0.1656, 0.5069, 0.1717, 0.5028, 0.1669, 0.519, 0.159, 0.519, 0.1656, 0.5191, 0.1854, 0.5191, 0.1795, 0.5282, 0.1863, 0.5288, 0.1918, 0.5098, 0.1863, 0.5191, 0.1795, 0.5191, 0.1854, 0.5092, 0.1916, 0.5288, 0.1918, 0.5282, 0.1863, 0.5335, 0.1842, 0.5372, 0.1876, 0.5045, 0.1842, 0.5098, 0.1863, 0.5092, 0.1916, 0.5009, 0.1876, 0.5372, 0.1876, 0.5335, 0.1842, 0.5334, 0.1767, 0.538, 0.176, 0.5046, 0.1768, 0.5045, 0.1842, 0.5009, 0.1876, 0.5001, 0.176, 0.538, 0.176, 0.5334, 0.1767, 0.5311, 0.1716, 0.5352, 0.1668, 0.5069, 0.1717, 0.5046, 0.1768, 0.5001, 0.176, 0.5028, 0.1669, 0.5191, 0.1795, 0.5334, 0.1767, 0.5335, 0.1842, 0.5282, 0.1863, 0.5045, 0.1842, 0.5046, 0.1768, 0.5191, 0.1795, 0.5098, 0.1863, 0.5191, 0.1795, 0.519, 0.1656, 0.5311, 0.1716, 0.5334, 0.1767, 0.5069, 0.1717, 0.519, 0.1656, 0.5191, 0.1795, 0.5046, 0.1768, 0.5198, 0.2008, 0.5443, 0.1934, 0.5531, 0.2096, 0.5198, 0.2489, 0.4853, 0.2101, 0.494, 0.1934, 0.5198, 0.2008, 0.5198, 0.2489, 0.5443, 0.1934, 0.5484, 0.1736, 0.5616, 0.1678, 0.5531, 0.2096, 0.4764, 0.168, 0.4897, 0.1737, 0.494, 0.1934, 0.4853, 0.2101, 0.5484, 0.1736, 0.5381, 0.1584, 0.5595, 0.1493, 0.5616, 0.1678, 0.4784, 0.1494, 0.4999, 0.1584, 0.4897, 0.1737, 0.4764, 0.168, 0.5381, 0.1584, 0.532, 0.1277, 0.5556, 0.1217, 0.5595, 0.1493, 0.4822, 0.1218, 0.5058, 0.1277, 0.4999, 0.1584, 0.4784, 0.1494, 0.5831, 0.1085, 0.5961, 0.1334, 0.5595, 0.1493, 0.5556, 0.1217, 0.4784, 0.1494, 0.4414, 0.1336, 0.4545, 0.1085, 0.4822, 0.1218, 0.5961, 0.1334, 0.6012, 0.1479, 0.5616, 0.1678, 0.5595, 0.1493, 0.4764, 0.168, 0.4363, 0.1482, 0.4414, 0.1336, 0.4784, 0.1494, 0.6055, 0.1651, 0.5531, 0.2096, 0.5616, 0.1678, 0.6012, 0.1479, 0.4764, 0.168, 0.4853, 0.2101, 0.432, 0.1656, 0.4363, 0.1482, 0.531, 0.08743, 0.5189, 0.08518, 0.5189, 0.08387, 0.5289, 0.08496, 0.5189, 0.08387, 0.5189, 0.08518, 0.5068, 0.08742, 0.5089, 0.08495, 0.5312, 0.07383, 0.531, 0.08743, 0.5289, 0.08496, 0.529, 0.07543, 0.5089, 0.08495, 0.5068, 0.08742, 0.5066, 0.07381, 0.5088, 0.07542, 0.5255, 0.06897, 0.5312, 0.07383, 0.529, 0.07543, 0.5238, 0.07051, 0.5088, 0.07542, 0.5066, 0.07381, 0.5124, 0.06896, 0.5141, 0.0705, 0.5189, 0.0679, 0.5255, 0.06897, 0.5238, 0.07051, 0.5189, 0.06947, 0.5141, 0.0705, 0.5124, 0.06896, 0.5189, 0.0679, 0.5189, 0.06947, 0.5189, 0.06947, 0.5238, 0.07051, 0.5216, 0.07497, 0.5189, 0.07426, 0.5163, 0.07497, 0.5141, 0.0705, 0.5189, 0.06947, 0.5189, 0.07426, 0.5238, 0.07051, 0.529, 0.07543, 0.5242, 0.07669, 0.5216, 0.07497, 0.5136, 0.07668, 0.5088, 0.07542, 0.5141, 0.0705, 0.5163, 0.07497, 0.529, 0.07543, 0.5289, 0.08496, 0.5246, 0.07989, 0.5242, 0.07669, 0.5133, 0.07988, 0.5089, 0.08495, 0.5088, 0.07542, 0.5136, 0.07668, 0.5289, 0.08496, 0.5189, 0.08387, 0.5189, 0.07933, 0.5246, 0.07989, 0.5189, 0.07933, 0.5189, 0.08387, 0.5089, 0.08495, 0.5133, 0.07988, 0.5189, 0.07933, 0.5189, 0.07426, 0.5216, 0.07497, 0.5246, 0.07989, 0.5163, 0.07497, 0.5189, 0.07426, 0.5189, 0.07933, 0.5133, 0.07988, 0.5246, 0.07989, 0.5216, 0.07497, 0.5242, 0.07669, 0.5136, 0.07668, 0.5163, 0.07497, 0.5133, 0.07988, 0.5569, 0.2912, 0.5639, 0.272, 0.5718, 0.2773, 0.5684, 0.2929, 0.4681, 0.2786, 0.4759, 0.2731, 0.4834, 0.2922, 0.472, 0.2943, 0.5585, 0.3166, 0.5569, 0.2912, 0.5684, 0.2929, 0.5731, 0.3114, 0.472, 0.2943, 0.4834, 0.2922, 0.4826, 0.3178, 0.4678, 0.3131, 0.5773, 0.3402, 0.5585, 0.3166, 0.5731, 0.3114, 0.5849, 0.3277, 0.4678, 0.3131, 0.4826, 0.3178, 0.4646, 0.3422, 0.4565, 0.33, 0.5639, 0.272, 0.5729, 0.2586, 0.5807, 0.2666, 0.5718, 0.2773, 0.4587, 0.268, 0.4664, 0.2597, 0.4759, 0.2731, 0.4681, 0.2786, 0.5729, 0.2586, 0.614, 0.2427, 0.6117, 0.2557, 0.5807, 0.2666, 0.4271, 0.2577, 0.4245, 0.2445, 0.4664, 0.2597, 0.4587, 0.268, 0.614, 0.2427, 0.6392, 0.253, 0.6325, 0.2629, 0.6117, 0.2557, 0.4061, 0.2655, 0.3989, 0.2556, 0.4245, 0.2445, 0.4271, 0.2577, 0.6392, 0.253, 0.6641, 0.2779, 0.6537, 0.28, 0.6325, 0.2629, 0.3849, 0.2836, 0.3741, 0.2818, 0.3989, 0.2556, 0.4061, 0.2655, 0.6641, 0.2779, 0.6684, 0.298, 0.6561, 0.2976, 0.6537, 0.28, 0.383, 0.3019, 0.3703, 0.3026, 0.3741, 0.2818, 0.3849, 0.2836, 0.6684, 0.298, 0.6624, 0.3128, 0.6528, 0.3102, 0.6561, 0.2976, 0.3869, 0.3146, 0.3771, 0.3177, 0.3703, 0.3026, 0.383, 0.3019, 0.6624, 0.3128, 0.6345, 0.3323, 0.629, 0.3239, 0.6528, 0.3102, 0.4116, 0.3277, 0.4064, 0.3365, 0.3771, 0.3177, 0.3869, 0.3146, 0.6345, 0.3323, 0.6155, 0.342, 0.6144, 0.332, 0.629, 0.3239, 0.4267, 0.3354, 0.426, 0.3456, 0.4064, 0.3365, 0.4116, 0.3277, 0.6155, 0.342, 0.5998, 0.3448, 0.601, 0.3336, 0.6144, 0.332, 0.4403, 0.3365, 0.442, 0.3478, 0.426, 0.3456, 0.4267, 0.3354, 0.5998, 0.3448, 0.5773, 0.3402, 0.5849, 0.3277, 0.601, 0.3336, 0.4565, 0.33, 0.4646, 0.3422, 0.442, 0.3478, 0.4403, 0.3365, 0.601, 0.3336, 0.5849, 0.3277, 0.5906, 0.3215, 0.6018, 0.3285, 0.4504, 0.3239, 0.4565, 0.33, 0.4403, 0.3365, 0.4394, 0.3313, 0.6144, 0.332, 0.601, 0.3336, 0.6018, 0.3285, 0.6133, 0.3271, 0.4394, 0.3313, 0.4403, 0.3365, 0.4267, 0.3354, 0.4276, 0.3304, 0.629, 0.3239, 0.6144, 0.332, 0.6133, 0.3271, 0.6269, 0.3205, 0.4276, 0.3304, 0.4267, 0.3354, 0.4116, 0.3277, 0.4136, 0.3242, 0.6528, 0.3102, 0.629, 0.3239, 0.6269, 0.3205, 0.6462, 0.3064, 0.4136, 0.3242, 0.4116, 0.3277, 0.3869, 0.3146, 0.3934, 0.3105, 0.6561, 0.2976, 0.6528, 0.3102, 0.6462, 0.3064, 0.6495, 0.2962, 0.3934, 0.3105, 0.3869, 0.3146, 0.383, 0.3019, 0.3897, 0.3002, 0.6537, 0.28, 0.6561, 0.2976, 0.6495, 0.2962, 0.6478, 0.2835, 0.3897, 0.3002, 0.383, 0.3019, 0.3849, 0.2836, 0.391, 0.2871, 0.6325, 0.2629, 0.6537, 0.28, 0.6478, 0.2835, 0.6298, 0.2673, 0.391, 0.2871, 0.3849, 0.2836, 0.4061, 0.2655, 0.4089, 0.27, 0.6117, 0.2557, 0.6325, 0.2629, 0.6298, 0.2673, 0.6126, 0.2616, 0.4089, 0.27, 0.4061, 0.2655, 0.4271, 0.2577, 0.4263, 0.2637, 0.5807, 0.2666, 0.6117, 0.2557, 0.6126, 0.2616, 0.5852, 0.271, 0.4263, 0.2637, 0.4271, 0.2577, 0.4587, 0.268, 0.4544, 0.2726, 0.5718, 0.2773, 0.5807, 0.2666, 0.5852, 0.271, 0.5781, 0.2819, 0.4544, 0.2726, 0.4587, 0.268, 0.4681, 0.2786, 0.4618, 0.2834, 0.5849, 0.3277, 0.5731, 0.3114, 0.5795, 0.3093, 0.5906, 0.3215, 0.4612, 0.3112, 0.4678, 0.3131, 0.4565, 0.33, 0.4504, 0.3239, 0.5731, 0.3114, 0.5684, 0.2929, 0.5775, 0.2938, 0.5795, 0.3093, 0.4628, 0.2954, 0.472, 0.2943, 0.4678, 0.3131, 0.4612, 0.3112, 0.5684, 0.2929, 0.5718, 0.2773, 0.5781, 0.2819, 0.5775, 0.2938, 0.4618, 0.2834, 0.4681, 0.2786, 0.472, 0.2943, 0.4628, 0.2954, 0.5219, 0.386, 0.5531, 0.3905, 0.5532, 0.4331, 0.523, 0.4336, 0.4928, 0.4345, 0.4909, 0.3919, 0.5219, 0.386, 0.523, 0.4336, 0.5531, 0.3905, 0.6048, 0.3978, 0.6098, 0.4315, 0.5532, 0.4331, 0.4359, 0.4357, 0.4393, 0.4015, 0.4909, 0.3919, 0.4928, 0.4345, 0.6048, 0.3978, 0.6268, 0.3958, 0.6482, 0.4193, 0.6098, 0.4315, 0.3965, 0.4254, 0.4169, 0.4006, 0.4393, 0.4015, 0.4359, 0.4357, 0.6268, 0.3958, 0.6628, 0.3725, 0.6921, 0.3883, 0.6482, 0.4193, 0.3503, 0.3962, 0.3793, 0.3787, 0.4169, 0.4006, 0.3965, 0.4254, 0.6628, 0.3725, 0.6974, 0.3327, 0.7263, 0.3418, 0.6921, 0.3883, 0.3128, 0.3506, 0.342, 0.3397, 0.3793, 0.3787, 0.3503, 0.3962, 0.6974, 0.3327, 0.7073, 0.3101, 0.7359, 0.3121, 0.7263, 0.3418, 0.3011, 0.3206, 0.3307, 0.3169, 0.342, 0.3397, 0.3128, 0.3506, 0.7073, 0.3101, 0.7153, 0.2654, 0.7299, 0.2564, 0.7359, 0.3121, 0.3049, 0.2611, 0.3205, 0.2703, 0.3307, 0.3169, 0.3011, 0.3206, 0.7153, 0.2654, 0.6764, 0.2332, 0.6982, 0.2169, 0.7299, 0.2564, 0.3374, 0.2192, 0.3603, 0.2359, 0.3205, 0.2703, 0.3049, 0.2611, 0.6764, 0.2332, 0.6474, 0.2005, 0.6631, 0.1907, 0.6982, 0.2169, 0.3735, 0.1919, 0.3897, 0.2019, 0.3603, 0.2359, 0.3374, 0.2192, 0.6269, 0.01561, 0.6494, 0.02238, 0.6605, 0.07608, 0.6214, 0.04809, 0.3768, 0.0753, 0.3888, 0.02159, 0.4113, 0.01513, 0.4164, 0.04763, 0.5675, 0.000144, 0.6269, 0.01561, 0.6214, 0.04809, 0.5772, 0.0328, 0.4164, 0.04763, 0.4113, 0.01513, 0.4706, 0.000144, 0.4608, 0.03266, 0.5189, 0.02489, 0.5675, 0.000144, 0.5772, 0.0328, 0.5474, 0.04172, 0.4608, 0.03266, 0.4706, 0.000144, 0.5189, 0.02489, 0.4905, 0.04167, 0.5403, 0.05381, 0.5189, 0.05029, 0.5189, 0.02489, 0.5474, 0.04172, 0.5189, 0.02489, 0.5189, 0.05029, 0.4976, 0.05377, 0.4905, 0.04167, 0.5519, 0.05834, 0.5403, 0.05381, 0.5474, 0.04172, 0.5581, 0.05387, 0.4905, 0.04167, 0.4976, 0.05377, 0.486, 0.05827, 0.4798, 0.05378, 0.5551, 0.0619, 0.5519, 0.05834, 0.5581, 0.05387, 0.577, 0.058, 0.4798, 0.05378, 0.486, 0.05827, 0.4828, 0.06183, 0.4609, 0.05785, 0.5638, 0.07659, 0.5551, 0.0619, 0.577, 0.058, 0.6117, 0.07827, 0.4609, 0.05785, 0.4828, 0.06183, 0.474, 0.07651, 0.4259, 0.07799, 0.577, 0.058, 0.5772, 0.0328, 0.6214, 0.04809, 0.6117, 0.07827, 0.4164, 0.04763, 0.4608, 0.03266, 0.4609, 0.05785, 0.4259, 0.07799, 0.577, 0.058, 0.5581, 0.05387, 0.5474, 0.04172, 0.5772, 0.0328, 0.4905, 0.04167, 0.4798, 0.05378, 0.4609, 0.05785, 0.4608, 0.03266, 0.6267, 0.1114, 0.6117, 0.07827, 0.6214, 0.04809, 0.6605, 0.07608, 0.4164, 0.04763, 0.4259, 0.07799, 0.4106, 0.1112, 0.3768, 0.0753, 0.5831, 0.1085, 0.5638, 0.07659, 0.6117, 0.07827, 0.6267, 0.1114, 0.4259, 0.07799, 0.474, 0.07651, 0.4545, 0.1085, 0.4106, 0.1112, 0.5961, 0.1334, 0.6295, 0.1305, 0.6235, 0.1468, 0.6012, 0.1479, 0.4137, 0.1472, 0.4076, 0.1306, 0.4414, 0.1336, 0.4363, 0.1482, 0.5831, 0.1085, 0.6267, 0.1114, 0.6295, 0.1305, 0.5961, 0.1334, 0.4076, 0.1306, 0.4106, 0.1112, 0.4545, 0.1085, 0.4414, 0.1336, 0.6055, 0.1651, 0.6012, 0.1479, 0.6235, 0.1468, 0.6193, 0.1598, 0.4137, 0.1472, 0.4363, 0.1482, 0.432, 0.1656, 0.418, 0.1604, 0.6055, 0.1651, 0.6193, 0.1598, 0.6631, 0.1907, 0.6474, 0.2005, 0.3735, 0.1919, 0.418, 0.1604, 0.432, 0.1656, 0.3897, 0.2019, 0.9459, 0.07957, 0.8862, 0.1218, 0.8491, 0.09973, 0.8918, 0.03692, 0.1831, 0.09213, 0.1413, 0.1125, 0.07896, 0.06072, 0.1423, 0.02147, 0.8918, 0.03692, 0.8491, 0.09973, 0.7885, 0.08083, 0.8056, 0.01079, 0.2464, 0.07651, 0.1831, 0.09213, 0.1423, 0.02147, 0.2326, 0.003484, 0.8056, 0.01079, 0.7885, 0.08083, 0.687, 0.0772, 0.6724, 0.0222, 0.3499, 0.07596, 0.2464, 0.07651, 0.2326, 0.003484, 0.366, 0.02099, 0.6724, 0.0222, 0.687, 0.0772, 0.6605, 0.07608, 0.6494, 0.02238, 0.3768, 0.0753, 0.3499, 0.07596, 0.366, 0.02099, 0.3888, 0.02159, 0.6267, 0.1114, 0.6605, 0.07608, 0.687, 0.0772, 0.6295, 0.1305, 0.3499, 0.07596, 0.3768, 0.0753, 0.4106, 0.1112, 0.4076, 0.1306, 0.7299, 0.2564, 0.6982, 0.2169, 0.7602, 0.1932, 0.789, 0.2333, 0.2716, 0.1939, 0.3374, 0.2192, 0.3049, 0.2611, 0.2413, 0.237, 0.9945, 0.1677, 0.9091, 0.1833, 0.8862, 0.1218, 0.9459, 0.07957, 0.1413, 0.1125, 0.1079, 0.1791, 0.01183, 0.1554, 0.07896, 0.06072, 0.9117, 0.4024, 0.8629, 0.3386, 0.8941, 0.3019, 0.9629, 0.3448, 0.1238, 0.3155, 0.1606, 0.3568, 0.1064, 0.4327, 0.04397, 0.367, 0.9629, 0.3448, 0.8941, 0.3019, 0.9154, 0.2598, 0.9999, 0.2546, 0.09896, 0.267, 0.1238, 0.3155, 0.04397, 0.367, 0.000144, 0.2591, 0.9999, 0.2546, 0.9154, 0.2598, 0.9091, 0.1833, 0.9945, 0.1677, 0.1079, 0.1791, 0.09896, 0.267, 0.000144, 0.2591, 0.01183, 0.1554, 0.7495, 0.3347, 0.7359, 0.3121, 0.7663, 0.3008, 0.7892, 0.3137, 0.2674, 0.3101, 0.3011, 0.3206, 0.2882, 0.3465, 0.243, 0.3256, 0.7892, 0.3137, 0.7663, 0.3008, 0.8153, 0.2764, 0.8462, 0.2934, 0.2131, 0.2852, 0.2674, 0.3101, 0.243, 0.3256, 0.1785, 0.305, 0.8462, 0.2934, 0.8153, 0.2764, 0.845, 0.2564, 0.8735, 0.2659, 0.1797, 0.2633, 0.2131, 0.2852, 0.1785, 0.305, 0.1471, 0.2743, 0.8735, 0.2659, 0.845, 0.2564, 0.8591, 0.2282, 0.887, 0.2338, 0.1628, 0.2317, 0.1797, 0.2633, 0.1471, 0.2743, 0.1315, 0.2376, 0.8424, 0.1952, 0.875, 0.1847, 0.887, 0.2338, 0.8591, 0.2282, 0.1315, 0.2376, 0.1452, 0.1827, 0.1768, 0.1962, 0.1628, 0.2317, 0.9091, 0.1833, 0.9154, 0.2598, 0.887, 0.2338, 0.875, 0.1847, 0.1315, 0.2376, 0.09896, 0.267, 0.1079, 0.1791, 0.1452, 0.1827, 0.9154, 0.2598, 0.8941, 0.3019, 0.8735, 0.2659, 0.887, 0.2338, 0.1471, 0.2743, 0.1238, 0.3155, 0.09896, 0.267, 0.1315, 0.2376, 0.8941, 0.3019, 0.8629, 0.3386, 0.8462, 0.2934, 0.8735, 0.2659, 0.1785, 0.305, 0.1606, 0.3568, 0.1238, 0.3155, 0.1471, 0.2743, 0.8629, 0.3386, 0.7943, 0.3641, 0.7892, 0.3137, 0.8462, 0.2934, 0.243, 0.3256, 0.2398, 0.3826, 0.1606, 0.3568, 0.1785, 0.305, 0.7702, 0.3795, 0.7495, 0.3347, 0.7892, 0.3137, 0.7943, 0.3641, 0.243, 0.3256, 0.2882, 0.3465, 0.2681, 0.3987, 0.2398, 0.3826, 0.8455, 0.45, 0.7943, 0.3641, 0.8629, 0.3386, 0.9117, 0.4024, 0.1606, 0.3568, 0.2398, 0.3826, 0.1853, 0.4841, 0.1064, 0.4327, 0.8159, 0.4454, 0.7706, 0.4443, 0.7557, 0.4186, 0.7702, 0.3795, 0.287, 0.4429, 0.2714, 0.4733, 0.2193, 0.4772, 0.2681, 0.3987, 0.8159, 0.4454, 0.7702, 0.3795, 0.7943, 0.3641, 0.8455, 0.45, 0.2398, 0.3826, 0.2681, 0.3987, 0.2193, 0.4772, 0.1853, 0.4841, 0.8198, 0.4681, 0.8159, 0.4454, 0.8455, 0.45, 0.1853, 0.4841, 0.2193, 0.4772, 0.2159, 0.5036, 0.7359, 0.3121, 0.7299, 0.2564, 0.789, 0.2333, 0.7663, 0.3008, 0.2413, 0.237, 0.3049, 0.2611, 0.3011, 0.3206, 0.2674, 0.3101, 0.789, 0.2333, 0.8096, 0.2339, 0.8153, 0.2764, 0.7663, 0.3008, 0.2131, 0.2852, 0.2192, 0.2374, 0.2413, 0.237, 0.2674, 0.3101, 0.8096, 0.2339, 0.8293, 0.2196, 0.845, 0.2564, 0.8153, 0.2764, 0.1797, 0.2633, 0.1991, 0.2225, 0.2192, 0.2374, 0.2131, 0.2852, 0.8424, 0.1952, 0.8591, 0.2282, 0.845, 0.2564, 0.8293, 0.2196, 0.1797, 0.2633, 0.1628, 0.2317, 0.1768, 0.1962, 0.1991, 0.2225, 0.687, 0.0772, 0.7885, 0.08083, 0.7865, 0.1176, 0.7155, 0.1397, 0.2467, 0.1148, 0.2464, 0.07651, 0.3499, 0.07596, 0.3195, 0.1394, 0.7602, 0.1932, 0.7155, 0.1397, 0.7865, 0.1176, 0.7855, 0.1523, 0.2467, 0.1148, 0.3195, 0.1394, 0.2716, 0.1939, 0.246, 0.151, 0.6982, 0.2169, 0.6631, 0.1907, 0.7155, 0.1397, 0.7602, 0.1932, 0.3195, 0.1394, 0.3735, 0.1919, 0.3374, 0.2192, 0.2716, 0.1939, 0.6631, 0.1907, 0.6235, 0.1468, 0.6295, 0.1305, 0.7155, 0.1397, 0.4076, 0.1306, 0.4137, 0.1472, 0.3735, 0.1919, 0.3195, 0.1394, 0.6295, 0.1305, 0.687, 0.0772, 0.7155, 0.1397, 0.3195, 0.1394, 0.3499, 0.07596, 0.4076, 0.1306, 0.6631, 0.1907, 0.6193, 0.1598, 0.6235, 0.1468, 0.4137, 0.1472, 0.418, 0.1604, 0.3735, 0.1919, 0.8424, 0.1952, 0.8374, 0.1564, 0.8582, 0.1378, 0.875, 0.1847, 0.1717, 0.1323, 0.1966, 0.1552, 0.1768, 0.1962, 0.1452, 0.1827, 0.9091, 0.1833, 0.875, 0.1847, 0.8582, 0.1378, 0.8862, 0.1218, 0.1717, 0.1323, 0.1452, 0.1827, 0.1079, 0.1791, 0.1413, 0.1125, 0.7855, 0.1523, 0.7865, 0.1176, 0.8582, 0.1378, 0.8374, 0.1564, 0.1717, 0.1323, 0.2467, 0.1148, 0.246, 0.151, 0.1966, 0.1552, 0.7885, 0.08083, 0.8491, 0.09973, 0.8582, 0.1378, 0.7865, 0.1176, 0.1717, 0.1323, 0.1831, 0.09213, 0.2464, 0.07651, 0.2467, 0.1148, 0.8862, 0.1218, 0.8582, 0.1378, 0.8491, 0.09973, 0.1831, 0.09213, 0.1717, 0.1323, 0.1413, 0.1125, 0.5062, 0.9049, 0.4324, 0.8949, 0.4388, 0.8702, 0.4911, 0.8817, 0.3159, 0.8682, 0.3216, 0.8932, 0.2472, 0.9012, 0.263, 0.8783, 0.5062, 0.9049, 0.4911, 0.8817, 0.5728, 0.8605, 0.6048, 0.8799, 0.1815, 0.8547, 0.263, 0.8783, 0.2472, 0.9012, 0.1487, 0.8733, 0.6048, 0.8799, 0.5728, 0.8605, 0.5864, 0.794, 0.62, 0.7916, 0.1697, 0.7875, 0.1815, 0.8547, 0.1487, 0.8733, 0.1361, 0.7841, 0.62, 0.7916, 0.5864, 0.794, 0.549, 0.7464, 0.5638, 0.7392, 0.2087, 0.7409, 0.1697, 0.7875, 0.1361, 0.7841, 0.1941, 0.7332, 0.5638, 0.7392, 0.549, 0.7464, 0.5003, 0.7117, 0.5083, 0.6977, 0.2584, 0.7075, 0.2087, 0.7409, 0.1941, 0.7332, 0.2508, 0.6932, 0.5083, 0.6977, 0.5003, 0.7117, 0.4386, 0.6807, 0.4348, 0.6589, 0.321, 0.678, 0.2584, 0.7075, 0.2508, 0.6932, 0.3253, 0.6562, 0.5003, 0.7117, 0.5057, 0.7309, 0.453, 0.7, 0.4386, 0.6807, 0.3061, 0.697, 0.2525, 0.7266, 0.2584, 0.7075, 0.321, 0.678, 0.549, 0.7464, 0.5429, 0.7558, 0.5057, 0.7309, 0.5003, 0.7117, 0.2525, 0.7266, 0.2146, 0.7504, 0.2087, 0.7409, 0.2584, 0.7075, 0.5864, 0.794, 0.5681, 0.7874, 0.5429, 0.7558, 0.549, 0.7464, 0.2146, 0.7504, 0.1883, 0.7814, 0.1697, 0.7875, 0.2087, 0.7409, 0.5728, 0.8605, 0.5555, 0.8264, 0.5681, 0.7874, 0.5864, 0.794, 0.1883, 0.7814, 0.1998, 0.8209, 0.1815, 0.8547, 0.1697, 0.7875, 0.4911, 0.8817, 0.5012, 0.8444, 0.5555, 0.8264, 0.5728, 0.8605, 0.1998, 0.8209, 0.2538, 0.8405, 0.263, 0.8783, 0.1815, 0.8547, 0.4911, 0.8817, 0.4388, 0.8702, 0.4578, 0.84, 0.5012, 0.8444, 0.2976, 0.8374, 0.3159, 0.8682, 0.263, 0.8783, 0.2538, 0.8405, 0.7602, 0.1932, 0.7855, 0.1523, 0.796, 0.177, 0.7832, 0.1874, 0.2336, 0.1756, 0.246, 0.151, 0.2716, 0.1939, 0.247, 0.1871, 0.391, 0.6119, 0.4348, 0.6589, 0.4386, 0.6807, 0.3948, 0.6861, 0.321, 0.678, 0.3253, 0.6562, 0.3699, 0.6102, 0.3648, 0.6844, 0.789, 0.2333, 0.7602, 0.1932, 0.7832, 0.1874, 0.8096, 0.2339, 0.247, 0.1871, 0.2716, 0.1939, 0.2413, 0.237, 0.2192, 0.2374, 0.3917, 0.8621, 0.4016, 0.8415, 0.4388, 0.8702, 0.4324, 0.8949, 0.3159, 0.8682, 0.354, 0.8403, 0.3634, 0.8613, 0.3216, 0.8932, 0.4386, 0.6807, 0.453, 0.7, 0.435, 0.7183, 0.3948, 0.6861, 0.3237, 0.7157, 0.3061, 0.697, 0.321, 0.678, 0.3648, 0.6844, 0.4337, 0.7297, 0.3847, 0.7103, 0.3948, 0.6861, 0.435, 0.7183, 0.3648, 0.6844, 0.3744, 0.709, 0.3247, 0.7272, 0.3237, 0.7157, 0.411, 0.7477, 0.3847, 0.7103, 0.4337, 0.7297, 0.4278, 0.7428, 0.3247, 0.7272, 0.3744, 0.709, 0.347, 0.7458, 0.3303, 0.7405, 0.4181, 0.7849, 0.3847, 0.7954, 0.3847, 0.7103, 0.411, 0.7477, 0.3744, 0.709, 0.3723, 0.7945, 0.339, 0.7831, 0.347, 0.7458, 0.4016, 0.8415, 0.3847, 0.7954, 0.4181, 0.7849, 0.4313, 0.8175, 0.339, 0.7831, 0.3723, 0.7945, 0.354, 0.8403, 0.3248, 0.8155, 0.4388, 0.8702, 0.4016, 0.8415, 0.4313, 0.8175, 0.4578, 0.84, 0.3248, 0.8155, 0.354, 0.8403, 0.3159, 0.8682, 0.2976, 0.8374, 0.8096, 0.2339, 0.8163, 0.2031, 0.8251, 0.2098, 0.8293, 0.2196, 0.1998, 0.2148, 0.2098, 0.2062, 0.2192, 0.2374, 0.1991, 0.2225, 0.8096, 0.2339, 0.7832, 0.1874, 0.8022, 0.1846, 0.8163, 0.2031, 0.2265, 0.1831, 0.247, 0.1871, 0.2192, 0.2374, 0.2098, 0.2062, 0.7832, 0.1874, 0.796, 0.177, 0.8022, 0.1846, 0.2265, 0.1831, 0.2336, 0.1756, 0.247, 0.1871, 0.4578, 0.84, 0.4313, 0.8175, 0.4485, 0.8046, 0.4734, 0.8247, 0.3079, 0.802, 0.3248, 0.8155, 0.2976, 0.8374, 0.2824, 0.8215, 0.4313, 0.8175, 0.4181, 0.7849, 0.4359, 0.7796, 0.4485, 0.8046, 0.3212, 0.7772, 0.339, 0.7831, 0.3248, 0.8155, 0.3079, 0.802, 0.4181, 0.7849, 0.411, 0.7477, 0.4237, 0.7542, 0.4359, 0.7796, 0.3341, 0.752, 0.347, 0.7458, 0.339, 0.7831, 0.3212, 0.7772, 0.411, 0.7477, 0.4278, 0.7428, 0.4379, 0.7498, 0.4237, 0.7542, 0.3199, 0.7473, 0.3303, 0.7405, 0.347, 0.7458, 0.3341, 0.752, 0.4278, 0.7428, 0.4337, 0.7297, 0.4454, 0.732, 0.4379, 0.7498, 0.3129, 0.7292, 0.3247, 0.7272, 0.3303, 0.7405, 0.3199, 0.7473, 0.4337, 0.7297, 0.435, 0.7183, 0.441, 0.7244, 0.4454, 0.732, 0.3175, 0.7217, 0.3237, 0.7157, 0.3247, 0.7272, 0.3129, 0.7292, 0.435, 0.7183, 0.453, 0.7, 0.4553, 0.7137, 0.441, 0.7244, 0.3035, 0.7107, 0.3061, 0.697, 0.3237, 0.7157, 0.3175, 0.7217, 0.5012, 0.8444, 0.4578, 0.84, 0.4734, 0.8247, 0.5125, 0.8288, 0.2824, 0.8215, 0.2976, 0.8374, 0.2538, 0.8405, 0.243, 0.8246, 0.5555, 0.8264, 0.5012, 0.8444, 0.5125, 0.8288, 0.5509, 0.8118, 0.243, 0.8246, 0.2538, 0.8405, 0.1998, 0.8209, 0.2048, 0.8064, 0.5681, 0.7874, 0.5555, 0.8264, 0.5509, 0.8118, 0.5521, 0.7877, 0.2048, 0.8064, 0.1998, 0.8209, 0.1883, 0.7814, 0.2043, 0.7822, 0.5429, 0.7558, 0.5681, 0.7874, 0.5521, 0.7877, 0.5394, 0.7645, 0.2043, 0.7822, 0.1883, 0.7814, 0.2146, 0.7504, 0.2178, 0.7593, 0.5057, 0.7309, 0.5429, 0.7558, 0.5394, 0.7645, 0.5084, 0.7431, 0.2178, 0.7593, 0.2146, 0.7504, 0.2525, 0.7266, 0.2494, 0.7387, 0.453, 0.7, 0.5057, 0.7309, 0.5084, 0.7431, 0.4553, 0.7137, 0.2494, 0.7387, 0.2525, 0.7266, 0.3061, 0.697, 0.3035, 0.7107, 0.4379, 0.7498, 0.4454, 0.732, 0.4708, 0.7484, 0.4548, 0.7617, 0.287, 0.745, 0.3129, 0.7292, 0.3199, 0.7473, 0.3027, 0.7587, 0.4548, 0.7617, 0.4708, 0.7484, 0.4889, 0.7705, 0.4754, 0.7839, 0.2683, 0.7667, 0.287, 0.745, 0.3027, 0.7587, 0.2814, 0.7805, 0.4754, 0.7839, 0.4889, 0.7705, 0.5037, 0.7876, 0.4945, 0.8025, 0.253, 0.7834, 0.2683, 0.7667, 0.2814, 0.7805, 0.2618, 0.7986, 0.4945, 0.8025, 0.5037, 0.7876, 0.5186, 0.7916, 0.5168, 0.8073, 0.2379, 0.787, 0.253, 0.7834, 0.2618, 0.7986, 0.2392, 0.8029, 0.5125, 0.8288, 0.4734, 0.8247, 0.4945, 0.8025, 0.5168, 0.8073, 0.2618, 0.7986, 0.2824, 0.8215, 0.243, 0.8246, 0.2392, 0.8029, 0.4485, 0.8046, 0.4754, 0.7839, 0.4945, 0.8025, 0.4734, 0.8247, 0.2618, 0.7986, 0.2814, 0.7805, 0.3079, 0.802, 0.2824, 0.8215, 0.4485, 0.8046, 0.4359, 0.7796, 0.4548, 0.7617, 0.4754, 0.7839, 0.3027, 0.7587, 0.3212, 0.7772, 0.3079, 0.802, 0.2814, 0.7805, 0.4379, 0.7498, 0.4548, 0.7617, 0.4359, 0.7796, 0.4237, 0.7542, 0.3212, 0.7772, 0.3027, 0.7587, 0.3199, 0.7473, 0.3341, 0.752, 0.441, 0.7244, 0.4553, 0.7137, 0.4708, 0.7484, 0.4454, 0.732, 0.287, 0.745, 0.3035, 0.7107, 0.3175, 0.7217, 0.3129, 0.7292, 0.5084, 0.7431, 0.4889, 0.7705, 0.4708, 0.7484, 0.4553, 0.7137, 0.287, 0.745, 0.2683, 0.7667, 0.2494, 0.7387, 0.3035, 0.7107, 0.5394, 0.7645, 0.5037, 0.7876, 0.4889, 0.7705, 0.5084, 0.7431, 0.2683, 0.7667, 0.253, 0.7834, 0.2178, 0.7593, 0.2494, 0.7387, 0.5521, 0.7877, 0.5186, 0.7916, 0.5037, 0.7876, 0.5394, 0.7645, 0.253, 0.7834, 0.2379, 0.787, 0.2043, 0.7822, 0.2178, 0.7593, 0.5509, 0.8118, 0.5168, 0.8073, 0.5186, 0.7916, 0.5521, 0.7877, 0.2379, 0.787, 0.2392, 0.8029, 0.2048, 0.8064, 0.2043, 0.7822, 0.5125, 0.8288, 0.5168, 0.8073, 0.5509, 0.8118, 0.2048, 0.8064, 0.2392, 0.8029, 0.243, 0.8246, 0.5083, 0.6977, 0.4348, 0.6589, 0.4841, 0.6288, 0.5434, 0.6835, 0.2769, 0.6251, 0.3253, 0.6562, 0.2508, 0.6932, 0.2161, 0.6781, 0.5638, 0.7392, 0.5083, 0.6977, 0.5434, 0.6835, 0.5811, 0.7269, 0.2161, 0.6781, 0.2508, 0.6932, 0.1941, 0.7332, 0.1772, 0.7204, 0.62, 0.7916, 0.5638, 0.7392, 0.5811, 0.7269, 0.6167, 0.76, 0.1772, 0.7204, 0.1941, 0.7332, 0.1361, 0.7841, 0.1404, 0.7524, 0.7075, 0.7599, 0.62, 0.7916, 0.6167, 0.76, 0.6606, 0.7412, 0.1404, 0.7524, 0.1361, 0.7841, 0.04953, 0.7488, 0.09704, 0.7321, 0.7455, 0.6521, 0.7075, 0.7599, 0.6606, 0.7412, 0.6773, 0.6704, 0.09704, 0.7321, 0.04953, 0.7488, 0.01941, 0.6397, 0.08356, 0.662, 0.7408, 0.5724, 0.7455, 0.6521, 0.6773, 0.6704, 0.6714, 0.5927, 0.08356, 0.662, 0.01941, 0.6397, 0.03366, 0.5644, 0.09282, 0.5899, 0.6773, 0.6704, 0.5434, 0.6835, 0.4841, 0.6288, 0.6714, 0.5927, 0.2769, 0.6251, 0.2161, 0.6781, 0.08356, 0.662, 0.09282, 0.5899, 0.6773, 0.6704, 0.6606, 0.7412, 0.5811, 0.7269, 0.5434, 0.6835, 0.1772, 0.7204, 0.09704, 0.7321, 0.08356, 0.662, 0.2161, 0.6781, 0.6606, 0.7412, 0.6167, 0.76, 0.5811, 0.7269, 0.1772, 0.7204, 0.1404, 0.7524, 0.09704, 0.7321, 0.8424, 0.1952, 0.8293, 0.2196, 0.8346, 0.2069, 0.8347, 0.207, 0.03366, 0.5644, 0.05122, 0.5227, 0.145, 0.5626, 0.09282, 0.5899, 0.6204, 0.5657, 0.6714, 0.5927, 0.4841, 0.6288, 0.4981, 0.5523, 0.2769, 0.6251, 0.09282, 0.5899, 0.145, 0.5626, 0.2642, 0.5501, 0.391, 0.6119, 0.4981, 0.5523, 0.4841, 0.6288, 0.4348, 0.6589, 0.2769, 0.6251, 0.2642, 0.5501, 0.3699, 0.6102, 0.3253, 0.6562])
me_suzanne.use_remesh_fix_poles = True
me_suzanne.use_remesh_preserve_attributes = False
me_suzanne.use_mirror_vertex_groups = False
me_suzanne.update()

# ---- objects
ob_camera = bpy.data.objects.new('Camera', cam_camera)
ob_cube = bpy.data.objects.new('Cube', me_cube)
ob_point = bpy.data.objects.new('Point', light_point)
ob_suzanne = bpy.data.objects.new('Suzanne', me_suzanne)

# ---- transforms, parenting, visibility, modifiers, constraints
ob_camera.location = (7.358, -6.985, 4.865)
ob_camera.rotation_euler = (1.109, 0.0, 0.8149)
ob_camera.lock_rotations_4d = False
ob_camera.empty_display_type = 'ARROWS'
ob_camera.color = (0.0, 0.0, 0.0, 0.0)
ob_camera.display_type = 'WIRE'
ob_camera.lineart.crease_threshold = 0.0
ob_cube.location = (0.9015, 1.973, -0.2108)
ob_cube.color = (0.0, 0.9472, 1.0, 1.0)
ob_cube.lineart.crease_threshold = 0.0
ob_point.location = (5.632, -1.599, 3.855)
ob_point.lineart.crease_threshold = 0.0
ob_suzanne.location = (-1.139, -1.336, -0.1764)
ob_suzanne.rotation_euler = (-0.531, -0.2851, 1.093)
ob_suzanne.color = (1.0, 0.0, 0.8176, 1.0)
ob_suzanne.lineart.crease_threshold = 0.0

# ---- collection membership
col_collection.objects.link(ob_camera)
col_collection.objects.link(ob_cube)
col_collection.objects.link(ob_point)
col_collection.objects.link(ob_suzanne)

# ---- scene / render settings (as saved in the file)
scene.camera = ob_camera
scene.frame_start = 1; scene.frame_end = 250; scene.frame_set(1)
scene.render.engine = 'BLENDER_EEVEE_NEXT'
scene.cycles.use_denoising = False
scene.cycles.samples = 128
scene.cycles.sampling_pattern = 'TABULATED_SOBOL'
scene.cycles.use_adaptive_sampling = False
scene.cycles.use_light_tree = False
scene.view_settings.view_transform = 'Filmic'
bpy.context.view_layer.update()
